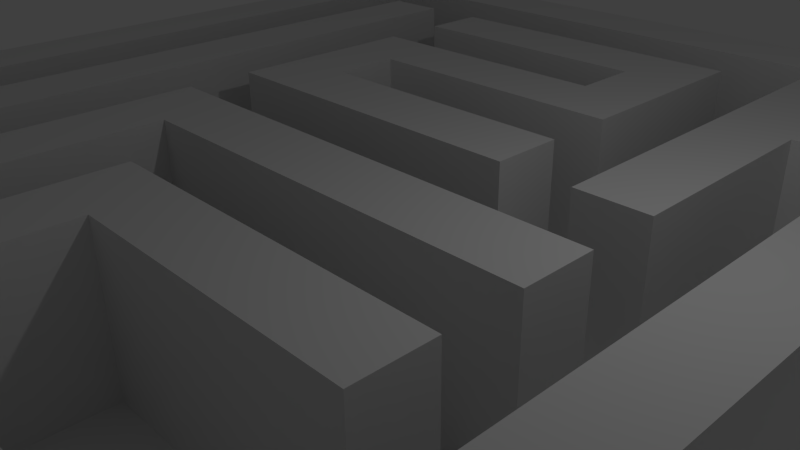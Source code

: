 # Source: maze.blend  (saved by Blender 2.73.0; exported with 4.5.12 LTS)
import bpy
from mathutils import Matrix  # noqa: F401  (used for matrix-valued properties, if any)

bpy.ops.wm.read_factory_settings(use_empty=True)
scene = bpy.context.scene
scene.name = 'Scene'

# ---- collections
col_collection_1 = bpy.data.collections.new('Collection 1'); scene.collection.children.link(col_collection_1)

# ---- materials (node trees are filled in below, after node groups)
mat_walls = bpy.data.materials.new('walls')
mat_walls.alpha_threshold = 0.0
mat_walls.use_transparent_shadow = False
mat_walls.roughness = 0.5
mat_floor = bpy.data.materials.new('floor')
mat_floor.alpha_threshold = 0.0
mat_floor.use_transparent_shadow = False
mat_floor.roughness = 0.5

# ---- material node trees

# ---- world
world_world = bpy.data.worlds.new('World'); scene.world = world_world
world_world.color = (0.05088, 0.05088, 0.05088)
world_world.use_sun_shadow = False
world_world.sun_shadow_jitter_overblur = 0.0
world_world.cycles.sampling_method = 'MANUAL'
world_world.cycles.sample_map_resolution = 256

# ---- cameras
cam_camera = bpy.data.cameras.new('Camera')
cam_camera.clip_end = 100.0
cam_camera.lens = 35.0
cam_camera.sensor_width = 32.0
cam_camera.sensor_height = 18.0
cam_camera.ortho_scale = 7.314
cam_camera.dof.focus_distance = 0.0
cam_camera.dof.aperture_fstop = 128.0

# ---- lights
light_lamp = bpy.data.lights.new('Lamp', 'POINT')
light_lamp.transmission_factor = 0.0
light_lamp.cutoff_distance = 30.0
light_lamp.energy = 100.0
light_lamp.shadow_buffer_clip_start = 1.001
light_lamp.shadow_soft_size = 0.1
light_lamp.shadow_maximum_resolution = 0.006
light_lamp.use_absolute_resolution = True
light_lamp.cycles.use_multiple_importance_sampling = False

# ---- meshes
me_plane = bpy.data.meshes.new('Plane')
me_plane.from_pydata([(-1.0, -1.0, 0.0), (1.0, -1.0, 0.0), (-1.0, 1.0, 0.0), (1.0, 1.0, 0.0), (-1.0, 0.0, 0.0), (0.0, -1.0, 0.0), (1.0, 0.0, 0.0), (0.0, 1.0, 0.0), (0.0, 0.0, 0.0), (-1.0, -0.5, 0.0), (0.5, -1.0, 0.0), (1.0, 0.5, 0.0), (-0.5, 1.0, 0.0), (-1.0, 0.5, 0.0), (-0.5, -1.0, 0.0), (1.0, -0.5, 0.0), (0.5, 1.0, 0.0), (0.0, 0.5, 0.0), (0.0, -0.5, 0.0), (-0.5, 0.0, 0.0), (0.5, 0.0, 0.0), (0.5, -0.5, 0.0), (-0.5, -0.5, 0.0), (-0.5, 0.5, 0.0), (0.5, 0.5, 0.0), (-1.0, -0.75, 0.0), (0.75, -1.0, 0.0), (1.0, 0.75, 0.0), (-0.75, 1.0, 0.0), (-1.0, 0.25, 0.0), (-0.25, -1.0, 0.0), (1.0, -0.25, 0.0), (0.25, 1.0, 0.0), (0.0, 0.75, 0.0), (0.0, -0.25, 0.0), (-0.75, 0.0, 0.0), (0.25, 0.0, 0.0), (-1.0, -0.25, 0.0), (0.25, -1.0, 0.0), (1.0, 0.25, 0.0), (-0.25, 1.0, 0.0), (-1.0, 0.75, 0.0), (-0.75, -1.0, 0.0), (1.0, -0.75, 0.0), (0.75, 1.0, 0.0), (0.0, 0.25, 0.0), (0.0, -0.75, 0.0), (-0.25, 0.0, 0.0), (0.75, 0.0, 0.0), (0.5, -0.25, 0.0), (0.5, -0.75, 0.0), (0.25, -0.5, 0.0), (0.75, -0.5, 0.0), (-0.5, -0.25, 0.0), (-0.5, -0.75, 0.0), (-0.75, -0.5, 0.0), (-0.25, -0.5, 0.0), (-0.5, 0.75, 0.0), (-0.5, 0.25, 0.0), (-0.75, 0.5, 0.0), (-0.25, 0.5, 0.0), (0.5, 0.75, 0.0), (0.5, 0.25, 0.0), (0.25, 0.5, 0.0), (0.75, 0.5, 0.0), (0.75, 0.25, 0.0), (0.25, 0.25, 0.0), (0.25, 0.75, 0.0), (-0.25, 0.25, 0.0), (-0.75, 0.25, 0.0), (-0.75, 0.75, 0.0), (-0.25, -0.75, 0.0), (-0.75, -0.75, 0.0), (-0.75, -0.25, 0.0), (0.75, -0.75, 0.0), (0.25, -0.75, 0.0), (0.25, -0.25, 0.0), (0.75, -0.25, 0.0), (-0.25, -0.25, 0.0), (-0.25, 0.75, 0.0), (0.75, 0.75, 0.0), (-1.0, -0.875, 0.0), (0.875, -1.0, 0.0), (1.0, 0.875, 0.0), (-0.875, 1.0, 0.0), (-1.0, 0.125, 0.0), (-0.125, -1.0, 0.0), (1.0, -0.125, 0.0), (0.125, 1.0, 0.0), (0.0, 0.875, 0.0), (0.0, -0.125, 0.0), (-0.875, 0.0, 0.0), (0.125, 0.0, 0.0), (-1.0, -0.375, 0.0), (0.375, -1.0, 0.0), (1.0, 0.375, 0.0), (-0.375, 1.0, 0.0), (-1.0, 0.625, 0.0), (-0.625, -1.0, 0.0), (1.0, -0.625, 0.0), (0.625, 1.0, 0.0), (0.0, 0.375, 0.0), (0.0, -0.625, 0.0), (-0.375, 0.0, 0.0), (0.625, 0.0, 0.0), (0.5, -0.125, 0.0), (0.5, -0.625, 0.0), (0.125, -0.5, 0.0), (0.625, -0.5, 0.0), (-0.5, -0.125, 0.0), (-0.5, -0.625, 0.0), (-0.875, -0.5, 0.0), (-0.375, -0.5, 0.0), (-0.5, 0.875, 0.0), (-0.5, 0.375, 0.0), (-0.875, 0.5, 0.0), (-0.375, 0.5, 0.0), (0.5, 0.875, 0.0), (0.5, 0.375, 0.0), (0.125, 0.5, 0.0), (0.625, 0.5, 0.0), (-1.0, -0.625, 0.0), (0.625, -1.0, 0.0), (1.0, 0.625, 0.0), (-0.625, 1.0, 0.0), (-1.0, 0.375, 0.0), (-0.375, -1.0, 0.0), (1.0, -0.375, 0.0), (0.375, 1.0, 0.0), (0.0, 0.625, 0.0), (0.0, -0.375, 0.0), (-0.625, 0.0, 0.0), (0.375, 0.0, 0.0), (-1.0, -0.125, 0.0), (0.125, -1.0, 0.0), (1.0, 0.125, 0.0), (-0.125, 1.0, 0.0), (-1.0, 0.875, 0.0), (-0.875, -1.0, 0.0), (1.0, -0.875, 0.0), (0.875, 1.0, 0.0), (0.0, 0.125, 0.0), (0.0, -0.875, 0.0), (-0.125, 0.0, 0.0), (0.875, 0.0, 0.0), (0.5, -0.375, 0.0), (0.5, -0.875, 0.0), (0.375, -0.5, 0.0), (0.875, -0.5, 0.0), (-0.5, -0.375, 0.0), (-0.5, -0.875, 0.0), (-0.625, -0.5, 0.0), (-0.125, -0.5, 0.0), (-0.5, 0.625, 0.0), (-0.5, 0.125, 0.0), (-0.625, 0.5, 0.0), (-0.125, 0.5, 0.0), (0.5, 0.625, 0.0), (0.5, 0.125, 0.0), (0.375, 0.5, 0.0), (0.875, 0.5, 0.0), (0.75, 0.375, 0.0), (0.75, 0.125, 0.0), (0.625, 0.25, 0.0), (0.875, 0.25, 0.0), (0.25, 0.375, 0.0), (0.25, 0.125, 0.0), (0.125, 0.25, 0.0), (0.375, 0.25, 0.0), (0.25, 0.875, 0.0), (0.25, 0.625, 0.0), (0.125, 0.75, 0.0), (0.375, 0.75, 0.0), (-0.25, 0.375, 0.0), (-0.25, 0.125, 0.0), (-0.375, 0.25, 0.0), (-0.125, 0.25, 0.0), (-0.75, 0.375, 0.0), (-0.75, 0.125, 0.0), (-0.875, 0.25, 0.0), (-0.625, 0.25, 0.0), (-0.75, 0.875, 0.0), (-0.75, 0.625, 0.0), (-0.875, 0.75, 0.0), (-0.625, 0.75, 0.0), (-0.25, -0.625, 0.0), (-0.25, -0.875, 0.0), (-0.375, -0.75, 0.0), (-0.125, -0.75, 0.0), (-0.75, -0.625, 0.0), (-0.75, -0.875, 0.0), (-0.875, -0.75, 0.0), (-0.625, -0.75, 0.0), (-0.75, -0.125, 0.0), (-0.75, -0.375, 0.0), (-0.875, -0.25, 0.0), (-0.625, -0.25, 0.0), (0.75, -0.625, 0.0), (0.75, -0.875, 0.0), (0.625, -0.75, 0.0), (0.875, -0.75, 0.0), (0.25, -0.625, 0.0), (0.25, -0.875, 0.0), (0.125, -0.75, 0.0), (0.375, -0.75, 0.0), (0.25, -0.125, 0.0), (0.25, -0.375, 0.0), (0.125, -0.25, 0.0), (0.375, -0.25, 0.0), (0.75, -0.125, 0.0), (0.75, -0.375, 0.0), (0.625, -0.25, 0.0), (0.875, -0.25, 0.0), (-0.25, -0.125, 0.0), (-0.25, -0.375, 0.0), (-0.375, -0.25, 0.0), (-0.125, -0.25, 0.0), (-0.25, 0.875, 0.0), (-0.25, 0.625, 0.0), (-0.375, 0.75, 0.0), (-0.125, 0.75, 0.0), (0.75, 0.875, 0.0), (0.625, 0.75, 0.0), (0.875, 0.75, 0.0), (0.625, 0.625, 0.0), (0.625, 0.875, 0.0), (-0.125, 0.625, 0.0), (-0.375, 0.625, 0.0), (-0.375, 0.875, 0.0), (-0.125, -0.375, 0.0), (-0.375, -0.375, 0.0), (-0.375, -0.125, 0.0), (0.875, -0.375, 0.0), (0.625, -0.375, 0.0), (0.625, -0.125, 0.0), (0.375, -0.375, 0.0), (0.125, -0.375, 0.0), (0.125, -0.125, 0.0), (0.375, -0.875, 0.0), (0.125, -0.875, 0.0), (0.125, -0.625, 0.0), (0.875, -0.875, 0.0), (0.625, -0.875, 0.0), (0.625, -0.625, 0.0), (-0.625, -0.375, 0.0), (-0.875, -0.375, 0.0), (-0.875, -0.125, 0.0), (-0.625, -0.875, 0.0), (-0.875, -0.875, 0.0), (-0.875, -0.625, 0.0), (-0.125, -0.875, 0.0), (-0.375, -0.875, 0.0), (-0.375, -0.625, 0.0), (-0.625, 0.625, 0.0), (-0.875, 0.625, 0.0), (-0.875, 0.875, 0.0), (-0.625, 0.125, 0.0), (-0.875, 0.125, 0.0), (-0.875, 0.375, 0.0), (-0.125, 0.125, 0.0), (-0.375, 0.125, 0.0), (-0.375, 0.375, 0.0), (0.375, 0.625, 0.0), (0.125, 0.625, 0.0), (0.125, 0.875, 0.0), (0.375, 0.125, 0.0), (0.125, 0.125, 0.0), (0.125, 0.375, 0.0), (0.875, 0.125, 0.0), (0.625, 0.125, 0.0), (0.625, 0.375, 0.0), (0.875, 0.375, 0.0), (0.375, 0.375, 0.0), (0.375, 0.875, 0.0), (-0.125, 0.375, 0.0), (-0.625, 0.375, 0.0), (-0.625, 0.875, 0.0), (-0.125, -0.625, 0.0), (-0.625, -0.625, 0.0), (-0.625, -0.125, 0.0), (0.875, -0.625, 0.0), (0.375, -0.625, 0.0), (0.375, -0.125, 0.0), (0.875, -0.125, 0.0), (-0.125, -0.125, 0.0), (-0.125, 0.875, 0.0), (0.875, 0.875, 0.0), (-1.0, -1.0, 0.2926), (1.0, -1.0, 0.2926), (-1.0, 1.0, 0.2926), (1.0, 1.0, 0.2926), (-1.0, 0.0, 0.2926), (0.0, -1.0, 0.2926), (1.0, 0.0, 0.2926), (0.0, 1.0, 0.2926), (0.0, 0.0, 0.2926), (-1.0, -0.5, 0.2926), (0.5, -1.0, 0.2926), (1.0, 0.5, 0.2926), (-0.5, 1.0, 0.2926), (-1.0, 0.5, 0.2926), (-0.5, -1.0, 0.2926), (1.0, -0.5, 0.2926), (0.5, 1.0, 0.2926), (0.0, 0.5, 0.2926), (-0.5, 0.0, 0.2926), (0.5, 0.0, 0.2926), (0.5, -0.5, 0.2926), (-0.5, -0.5, 0.2926), (-0.5, 0.5, 0.2926), (0.5, 0.5, 0.2926), (-1.0, -0.75, 0.2926), (0.75, -1.0, 0.2926), (1.0, 0.75, 0.2926), (-0.75, 1.0, 0.2926), (-1.0, 0.25, 0.2926), (-0.25, -1.0, 0.2926), (1.0, -0.25, 0.2926), (0.25, 1.0, 0.2926), (0.0, 0.75, 0.2926), (0.0, -0.25, 0.2926), (-0.75, 0.0, 0.2926), (0.25, 0.0, 0.2926), (-1.0, -0.25, 0.2926), (0.25, -1.0, 0.2926), (1.0, 0.25, 0.2926), (-0.25, 1.0, 0.2926), (-1.0, 0.75, 0.2926), (-0.75, -1.0, 0.2926), (1.0, -0.75, 0.2926), (0.75, 1.0, 0.2926), (0.0, 0.25, 0.2926), (0.0, -0.75, 0.2926), (-0.25, 0.0, 0.2926), (0.5, -0.25, 0.2926), (0.5, -0.75, 0.2926), (-0.5, -0.25, 0.2926), (-0.5, -0.75, 0.2926), (-0.75, -0.5, 0.2926), (-0.25, -0.5, 0.2926), (-0.5, 0.75, 0.2926), (-0.5, 0.25, 0.2926), (-0.75, 0.5, 0.2926), (-0.25, 0.5, 0.2926), (0.5, 0.25, 0.2926), (0.25, 0.5, 0.2926), (0.75, 0.5, 0.2926), (0.25, 0.25, 0.2926), (0.25, 0.75, 0.2926), (-0.25, 0.25, 0.2926), (-0.75, 0.25, 0.2926), (-0.75, 0.75, 0.2926), (-0.25, -0.75, 0.2926), (-0.75, -0.75, 0.2926), (-0.75, -0.25, 0.2926), (0.75, -0.75, 0.2926), (0.25, -0.75, 0.2926), (0.25, -0.25, 0.2926), (-0.25, -0.25, 0.2926), (-0.25, 0.75, 0.2926), (0.75, 0.75, 0.2926), (-1.0, -0.875, 0.2926), (0.875, -1.0, 0.2926), (1.0, 0.875, 0.2926), (-0.875, 1.0, 0.2926), (-1.0, 0.125, 0.2926), (-0.125, -1.0, 0.2926), (1.0, -0.125, 0.2926), (0.125, 1.0, 0.2926), (0.0, 0.875, 0.2926), (0.0, -0.125, 0.2926), (-0.875, 0.0, 0.2926), (0.125, 0.0, 0.2926), (-1.0, -0.375, 0.2926), (0.375, -1.0, 0.2926), (1.0, 0.375, 0.2926), (-0.375, 1.0, 0.2926), (-1.0, 0.625, 0.2926), (-0.625, -1.0, 0.2926), (1.0, -0.625, 0.2926), (0.625, 1.0, 0.2926), (0.0, 0.375, 0.2926), (0.0, -0.625, 0.2926), (-0.375, 0.0, 0.2926), (0.625, 0.0, 0.2926), (0.5, -0.125, 0.2926), (0.5, -0.625, 0.2926), (0.625, -0.5, 0.2926), (-0.5, -0.125, 0.2926), (-0.5, -0.625, 0.2926), (-0.875, -0.5, 0.2926), (-0.375, -0.5, 0.2926), (-0.5, 0.875, 0.2926), (-0.5, 0.375, 0.2926), (-0.875, 0.5, 0.2926), (-0.375, 0.5, 0.2926), (0.5, 0.875, 0.2926), (0.5, 0.375, 0.2926), (0.125, 0.5, 0.2926), (0.625, 0.5, 0.2926), (-1.0, -0.625, 0.2926), (0.625, -1.0, 0.2926), (1.0, 0.625, 0.2926), (-0.625, 1.0, 0.2926), (-1.0, 0.375, 0.2926), (-0.375, -1.0, 0.2926), (1.0, -0.375, 0.2926), (0.375, 1.0, 0.2926), (0.0, 0.625, 0.2926), (0.0, -0.375, 0.2926), (-0.625, 0.0, 0.2926), (0.375, 0.0, 0.2926), (-1.0, -0.125, 0.2926), (0.125, -1.0, 0.2926), (1.0, 0.125, 0.2926), (-0.125, 1.0, 0.2926), (-1.0, 0.875, 0.2926), (-0.875, -1.0, 0.2926), (1.0, -0.875, 0.2926), (0.875, 1.0, 0.2926), (0.0, 0.125, 0.2926), (0.0, -0.875, 0.2926), (-0.125, 0.0, 0.2926), (0.875, 0.0, 0.2926), (0.5, -0.375, 0.2926), (0.5, -0.875, 0.2926), (0.875, -0.5, 0.2926), (-0.5, -0.375, 0.2926), (-0.5, -0.875, 0.2926), (-0.625, -0.5, 0.2926), (-0.125, -0.5, 0.2926), (-0.5, 0.625, 0.2926), (-0.5, 0.125, 0.2926), (-0.625, 0.5, 0.2926), (-0.125, 0.5, 0.2926), (0.5, 0.625, 0.2926), (0.5, 0.125, 0.2926), (0.375, 0.5, 0.2926), (0.875, 0.5, 0.2926), (0.625, 0.25, 0.2926), (0.875, 0.25, 0.2926), (0.25, 0.375, 0.2926), (0.25, 0.125, 0.2926), (0.125, 0.25, 0.2926), (0.375, 0.25, 0.2926), (0.25, 0.875, 0.2926), (0.25, 0.625, 0.2926), (0.125, 0.75, 0.2926), (0.375, 0.75, 0.2926), (-0.25, 0.375, 0.2926), (-0.25, 0.125, 0.2926), (-0.375, 0.25, 0.2926), (-0.125, 0.25, 0.2926), (-0.75, 0.375, 0.2926), (-0.75, 0.125, 0.2926), (-0.875, 0.25, 0.2926), (-0.625, 0.25, 0.2926), (-0.75, 0.875, 0.2926), (-0.75, 0.625, 0.2926), (-0.875, 0.75, 0.2926), (-0.625, 0.75, 0.2926), (-0.25, -0.625, 0.2926), (-0.25, -0.875, 0.2926), (-0.375, -0.75, 0.2926), (-0.125, -0.75, 0.2926), (-0.75, -0.625, 0.2926), (-0.75, -0.875, 0.2926), (-0.875, -0.75, 0.2926), (-0.625, -0.75, 0.2926), (-0.75, -0.125, 0.2926), (-0.75, -0.375, 0.2926), (-0.875, -0.25, 0.2926), (-0.625, -0.25, 0.2926), (0.75, -0.625, 0.2926), (0.75, -0.875, 0.2926), (0.625, -0.75, 0.2926), (0.875, -0.75, 0.2926), (0.25, -0.625, 0.2926), (0.25, -0.875, 0.2926), (0.125, -0.75, 0.2926), (0.375, -0.75, 0.2926), (0.25, -0.125, 0.2926), (0.25, -0.375, 0.2926), (0.125, -0.25, 0.2926), (0.375, -0.25, 0.2926), (0.625, -0.25, 0.2926), (0.875, -0.25, 0.2926), (-0.25, -0.125, 0.2926), (-0.25, -0.375, 0.2926), (-0.375, -0.25, 0.2926), (-0.125, -0.25, 0.2926), (-0.25, 0.875, 0.2926), (-0.25, 0.625, 0.2926), (-0.375, 0.75, 0.2926), (-0.125, 0.75, 0.2926), (0.75, 0.875, 0.2926), (0.75, 0.625, 0.2926), (0.625, 0.75, 0.2926), (0.875, 0.75, 0.2926), (0.875, 0.625, 0.2926), (0.625, 0.625, 0.2926), (0.625, 0.875, 0.2926), (-0.125, 0.625, 0.2926), (-0.375, 0.625, 0.2926), (-0.375, 0.875, 0.2926), (-0.125, -0.375, 0.2926), (-0.375, -0.375, 0.2926), (-0.375, -0.125, 0.2926), (0.875, -0.375, 0.2926), (0.625, -0.375, 0.2926), (0.625, -0.125, 0.2926), (0.375, -0.375, 0.2926), (0.125, -0.375, 0.2926), (0.125, -0.125, 0.2926), (0.375, -0.875, 0.2926), (0.125, -0.875, 0.2926), (0.125, -0.625, 0.2926), (0.875, -0.875, 0.2926), (0.625, -0.875, 0.2926), (0.625, -0.625, 0.2926), (-0.625, -0.375, 0.2926), (-0.875, -0.375, 0.2926), (-0.875, -0.125, 0.2926), (-0.625, -0.875, 0.2926), (-0.875, -0.875, 0.2926), (-0.875, -0.625, 0.2926), (-0.125, -0.875, 0.2926), (-0.375, -0.875, 0.2926), (-0.375, -0.625, 0.2926), (-0.625, 0.625, 0.2926), (-0.875, 0.625, 0.2926), (-0.875, 0.875, 0.2926), (-0.625, 0.125, 0.2926), (-0.875, 0.125, 0.2926), (-0.875, 0.375, 0.2926), (-0.125, 0.125, 0.2926), (-0.375, 0.125, 0.2926), (-0.375, 0.375, 0.2926), (0.375, 0.625, 0.2926), (0.125, 0.625, 0.2926), (0.125, 0.875, 0.2926), (0.375, 0.125, 0.2926), (0.125, 0.125, 0.2926), (0.125, 0.375, 0.2926), (0.875, 0.125, 0.2926), (0.625, 0.125, 0.2926), (0.625, 0.375, 0.2926), (0.875, 0.375, 0.2926), (0.375, 0.375, 0.2926), (0.375, 0.875, 0.2926), (-0.125, 0.375, 0.2926), (-0.625, 0.375, 0.2926), (-0.625, 0.875, 0.2926), (-0.125, -0.625, 0.2926), (-0.625, -0.625, 0.2926), (-0.625, -0.125, 0.2926), (0.875, -0.625, 0.2926), (0.375, -0.625, 0.2926), (0.375, -0.125, 0.2926), (0.875, -0.125, 0.2926), (-0.125, -0.125, 0.2926), (-0.125, 0.875, 0.2926), (0.875, 0.875, 0.2926)], [], [(179, 258, 534, 455), (212, 232, 508, 486), (143, 47, 333, 422), (264, 169, 445, 540), (282, 105, 20, 132), (281, 106, 21, 147), (238, 202, 478, 514), (279, 109, 19, 131), (278, 110, 22, 151), (277, 102, 18, 152), (17, 156, 434, 304), (275, 114, 23, 155), (271, 164, 440, 547), (245, 195, 471, 521), (272, 118, 24, 159), (182, 59, 342, 458), (270, 161, 64, 120), (269, 162, 65, 163), (102, 277, 553, 382), (267, 165, 63, 119), (266, 166, 66, 167), (265, 158, 62, 168), (221, 44, 330, 495), (263, 170, 67, 171), (262, 157, 61, 172), (251, 150, 428, 527), (47, 103, 383, 333), (116, 23, 309, 395), (258, 177, 59, 115), (257, 178, 69, 179), (256, 154, 58, 180), (258, 115, 394, 534), (254, 182, 70, 183), (253, 153, 57, 184), (252, 185, 56, 112), (251, 186, 71, 187), (250, 142, 46, 188), (249, 189, 55, 111), (248, 190, 72, 191), (247, 150, 54, 192), (246, 193, 35, 91), (245, 194, 73, 195), (244, 149, 53, 196), (243, 197, 52, 108), (242, 198, 74, 199), (231, 213, 487, 507), (240, 201, 51, 107), (239, 202, 75, 203), (238, 146, 50, 204), (129, 17, 304, 408), (89, 264, 540, 369), (235, 145, 49, 208), (234, 209, 48, 104), (233, 210, 77, 211), (160, 271, 547, 438), (73, 194, 470, 354), (230, 214, 78, 215), (76, 207, 483, 357), (220, 79, 359, 494), (16, 128, 407, 303), (167, 45, 331, 443), (35, 193, 469, 321), (219, 57, 340, 493), (88, 7, 294, 368), (23, 114, 393, 309), (215, 231, 507, 489), (15, 127, 406, 302), (157, 224, 222, 61), (24, 120, 224, 157), (237, 205, 481, 513), (66, 166, 442, 347), (61, 222, 225, 117), (222, 80, 221, 225), (270, 118, 397, 546), (60, 156, 226, 218), (156, 17, 129, 226), (151, 244, 520, 429), (23, 116, 227, 153), (116, 60, 218, 227), (277, 152, 430, 553), (57, 219, 228, 113), (219, 79, 217, 228), (87, 6, 293, 367), (142, 250, 526, 421), (152, 18, 130, 229), (44, 100, 380, 330), (91, 257, 533, 371), (112, 56, 214, 230), (14, 126, 405, 301), (139, 43, 329, 418), (215, 78, 213, 231), (210, 232, 212, 77), (52, 148, 232, 210), (63, 165, 441, 345), (90, 237, 513, 370), (163, 270, 546, 439), (108, 52, 210, 233), (178, 35, 321, 454), (25, 191, 467, 311), (211, 77, 209, 234), (244, 196, 472, 520), (51, 147, 235, 206), (147, 21, 145, 235), (276, 113, 392, 552), (18, 107, 236, 130), (107, 51, 206, 236), (204, 50, 335, 480), (34, 207, 237, 90), (207, 76, 205, 237), (202, 238, 204, 75), (86, 5, 292, 366), (250, 186, 462, 526), (142, 239, 203, 46), (283, 212, 486, 559), (43, 99, 379, 329), (102, 240, 107, 18), (224, 120, 399, 500), (257, 179, 455, 533), (198, 241, 200, 74), (13, 125, 404, 300), (138, 42, 328, 417), (146, 242, 199, 50), (177, 69, 350, 453), (72, 190, 466, 353), (197, 243, 519, 473), (181, 276, 552, 457), (216, 78, 358, 490), (85, 4, 291, 365), (203, 75, 356, 479), (151, 22, 149, 244), (144, 283, 559, 423), (42, 98, 378, 328), (111, 55, 194, 245), (222, 224, 500, 497), (12, 124, 403, 299), (195, 73, 193, 246), (137, 41, 327, 416), (119, 263, 539, 398), (55, 189, 465, 338), (81, 248, 191, 25), (45, 176, 452, 331), (84, 2, 289, 364), (41, 97, 377, 327), (22, 110, 389, 308), (191, 72, 189, 249), (186, 250, 188, 71), (136, 40, 326, 415), (112, 230, 506, 391), (150, 251, 187, 54), (11, 123, 402, 298), (263, 171, 447, 539), (236, 206, 482, 512), (149, 22, 308, 427), (71, 188, 464, 352), (68, 175, 451, 349), (78, 214, 488, 358), (155, 23, 153, 253), (83, 3, 290, 363), (205, 282, 558, 481), (115, 59, 182, 254), (19, 109, 388, 305), (40, 96, 376, 326), (183, 70, 181, 255), (131, 256, 532, 410), (135, 39, 325, 414), (131, 19, 154, 256), (230, 215, 489, 506), (10, 122, 401, 297), (91, 35, 178, 257), (157, 262, 538, 435), (130, 236, 512, 409), (179, 69, 177, 258), (104, 269, 545, 384), (47, 143, 259, 174), (143, 8, 141, 259), (54, 187, 463, 337), (19, 103, 260, 154), (103, 47, 174, 260), (243, 108, 387, 519), (82, 1, 288, 362), (175, 68, 173, 261), (39, 95, 375, 325), (256, 180, 456, 532), (134, 38, 324, 413), (229, 130, 409, 505), (9, 121, 400, 296), (119, 63, 170, 263), (64, 160, 438, 346), (33, 171, 264, 89), (171, 67, 169, 264), (269, 163, 439, 545), (36, 132, 265, 166), (132, 20, 158, 265), (198, 242, 518, 474), (8, 92, 266, 141), (92, 36, 166, 266), (81, 0, 287, 361), (45, 167, 267, 101), (167, 66, 165, 267), (162, 268, 164, 65), (48, 144, 268, 162), (191, 249, 525, 467), (199, 74, 355, 475), (282, 132, 411, 558), (104, 48, 162, 269), (118, 270, 120, 24), (38, 94, 374, 324), (163, 65, 161, 270), (161, 271, 160, 64), (65, 164, 271, 161), (255, 181, 457, 531), (120, 64, 346, 399), (133, 37, 323, 412), (168, 62, 118, 272), (242, 146, 425, 518), (56, 185, 461, 339), (172, 61, 117, 273), (180, 275, 551, 456), (68, 176, 274, 173), (176, 45, 101, 274), (249, 111, 390, 525), (106, 281, 557, 386), (180, 58, 114, 275), (37, 93, 373, 323), (70, 184, 276, 181), (184, 57, 113, 276), (21, 106, 386, 307), (152, 229, 505, 430), (132, 36, 322, 411), (262, 172, 448, 538), (145, 21, 307, 424), (192, 54, 110, 278), (62, 158, 436, 344), (184, 70, 351, 460), (196, 53, 109, 279), (197, 280, 148, 52), (74, 200, 280, 197), (275, 155, 433, 551), (201, 281, 147, 51), (190, 248, 524, 466), (74, 197, 473, 355), (281, 201, 477, 557), (76, 208, 282, 205), (208, 49, 105, 282), (209, 283, 144, 48), (77, 212, 283, 209), (80, 222, 497, 360), (36, 92, 372, 322), (78, 216, 284, 213), (216, 34, 90, 284), (20, 105, 385, 306), (79, 220, 285, 217), (220, 33, 89, 285), (221, 286, 140, 44), (80, 223, 286, 221), (183, 255, 531, 459), (562, 363, 290, 419), (561, 369, 294, 415), (560, 370, 295, 422), (559, 367, 293, 423), (556, 379, 302, 426), (552, 392, 299, 403), (550, 381, 304, 434), (549, 396, 303, 407), (547, 375, 298, 438), (544, 414, 325, 440), (540, 445, 318, 368), (537, 449, 343, 395), (536, 450, 349, 451), (535, 420, 331, 452), (531, 457, 314, 364), (517, 418, 329, 476), (513, 481, 322, 372), (512, 482, 357, 483), (508, 406, 317, 486), (507, 487, 333, 383), (505, 409, 320, 490), (504, 491, 326, 376), (503, 492, 359, 493), (502, 408, 319, 494), (501, 495, 330, 380), (500, 496, 360, 497), (499, 402, 313, 498), (496, 499, 498, 360), (346, 438, 499, 496), (438, 298, 402, 499), (399, 346, 496, 500), (396, 501, 380, 303), (492, 502, 494, 359), (431, 503, 493, 340), (392, 504, 376, 299), (488, 505, 490, 358), (339, 430, 505, 488), (427, 506, 489, 336), (308, 391, 506, 427), (388, 507, 383, 305), (336, 489, 507, 388), (426, 302, 406, 508), (424, 509, 485, 334), (307, 387, 509, 424), (385, 510, 384, 306), (334, 485, 510, 385), (482, 511, 484, 357), (409, 512, 483, 320), (370, 513, 372, 295), (324, 374, 514, 478), (374, 297, 425, 514), (292, 413, 515, 421), (413, 324, 478, 515), (332, 479, 516, 382), (479, 356, 477, 516), (312, 362, 517, 474), (362, 288, 418, 517), (297, 401, 518, 425), (401, 312, 474, 518), (386, 519, 387, 307), (335, 475, 519, 386), (475, 355, 473, 519), (470, 520, 472, 354), (338, 429, 520, 470), (373, 521, 471, 323), (296, 390, 521, 373), (412, 522, 371, 291), (323, 471, 522, 412), (466, 523, 468, 353), (328, 378, 523, 466), (378, 301, 428, 523), (287, 417, 524, 361), (417, 328, 466, 524), (400, 525, 390, 296), (311, 467, 525, 400), (316, 366, 526, 462), (366, 292, 421, 526), (301, 405, 527, 428), (405, 316, 462, 527), (389, 528, 391, 308), (337, 463, 528, 389), (463, 352, 461, 528), (458, 529, 460, 351), (342, 433, 529, 458), (377, 530, 459, 327), (300, 394, 530, 377), (416, 531, 364, 289), (327, 459, 531, 416), (454, 532, 456, 350), (321, 410, 532, 454), (365, 533, 455, 315), (291, 371, 533, 365), (404, 534, 394, 300), (315, 455, 534, 404), (450, 535, 452, 349), (432, 536, 451, 341), (393, 537, 395, 309), (341, 451, 537, 393), (446, 538, 448, 348), (345, 437, 538, 446), (437, 310, 435, 538), (408, 539, 447, 319), (304, 398, 539, 408), (369, 540, 368, 294), (442, 541, 444, 347), (420, 542, 443, 331), (381, 543, 398, 304), (423, 293, 414, 544), (436, 545, 439, 344), (306, 384, 545, 436), (344, 439, 546, 397), (440, 325, 375, 547), (441, 548, 437, 345), (347, 444, 548, 441), (445, 549, 407, 318), (348, 448, 549, 445), (449, 550, 434, 343), (453, 551, 433, 342), (350, 456, 551, 453), (457, 552, 403, 314), (461, 553, 430, 339), (352, 464, 553, 461), (464, 332, 382, 553), (465, 554, 429, 338), (353, 468, 554, 465), (469, 555, 410, 321), (354, 472, 555, 469), (476, 329, 379, 556), (356, 480, 557, 477), (480, 335, 386, 557), (481, 558, 411, 322), (486, 317, 367, 559), (487, 560, 422, 333), (491, 561, 415, 326), (498, 313, 363, 562), (117, 225, 501, 396), (213, 284, 560, 487), (186, 251, 527, 462), (278, 151, 429, 554), (111, 245, 521, 390), (67, 170, 446, 348), (24, 157, 435, 310), (146, 238, 514, 425), (265, 168, 444, 541), (232, 148, 426, 508), (105, 49, 334, 385), (225, 221, 495, 501), (284, 90, 370, 560), (252, 112, 391, 528), (92, 8, 295, 372), (192, 278, 554, 468), (171, 33, 319, 447), (158, 20, 306, 436), (49, 145, 424, 334), (223, 80, 360, 498), (93, 9, 296, 373), (272, 159, 437, 548), (159, 24, 310, 437), (166, 265, 541, 442), (4, 133, 412, 291), (94, 10, 297, 374), (50, 199, 475, 335), (246, 91, 371, 522), (168, 272, 548, 444), (239, 142, 421, 515), (5, 134, 413, 292), (233, 211, 485, 509), (218, 226, 502, 492), (121, 25, 311, 400), (217, 285, 561, 491), (185, 252, 528, 461), (26, 82, 362, 312), (95, 11, 298, 375), (279, 131, 410, 555), (187, 71, 352, 463), (195, 246, 522, 471), (202, 239, 515, 478), (266, 167, 443, 542), (6, 135, 414, 293), (108, 233, 509, 387), (174, 259, 535, 450), (109, 53, 336, 388), (226, 129, 408, 502), (122, 26, 312, 401), (285, 89, 369, 561), (253, 184, 460, 529), (214, 56, 339, 488), (96, 12, 299, 376), (27, 83, 363, 313), (196, 279, 555, 472), (188, 46, 332, 464), (7, 136, 415, 294), (53, 149, 427, 336), (259, 141, 420, 535), (123, 27, 313, 402), (110, 54, 337, 389), (140, 286, 562, 419), (155, 253, 529, 433), (97, 13, 300, 377), (28, 84, 364, 314), (189, 72, 353, 465), (176, 68, 349, 452), (141, 266, 542, 420), (2, 137, 416, 289), (124, 28, 314, 403), (286, 223, 498, 562), (34, 216, 490, 320), (98, 14, 301, 378), (29, 85, 365, 315), (247, 192, 468, 523), (46, 203, 479, 332), (172, 273, 549, 448), (240, 102, 382, 516), (59, 177, 453, 342), (234, 104, 384, 510), (0, 138, 417, 287), (153, 227, 503, 431), (125, 29, 315, 404), (99, 15, 302, 379), (30, 86, 366, 316), (148, 280, 556, 426), (75, 204, 480, 356), (201, 240, 516, 477), (69, 178, 454, 350), (165, 66, 347, 441), (267, 119, 398, 543), (211, 234, 510, 485), (1, 139, 418, 288), (154, 260, 536, 432), (126, 30, 316, 405), (227, 218, 492, 503), (254, 183, 459, 530), (100, 16, 303, 380), (31, 87, 367, 317), (280, 200, 476, 556), (273, 117, 396, 549), (200, 241, 517, 476), (57, 153, 431, 340), (3, 140, 419, 290), (260, 174, 450, 536), (127, 31, 317, 406), (114, 58, 341, 393), (115, 254, 530, 394), (32, 88, 368, 318), (79, 219, 493, 359), (150, 247, 523, 428), (193, 73, 354, 469), (101, 267, 543, 381), (58, 154, 432, 341), (128, 32, 318, 407), (33, 220, 494, 319), (207, 34, 320, 483), (194, 55, 338, 470), (241, 198, 474, 517), (235, 208, 484, 511), (175, 261, 537, 451), (60, 116, 395, 343), (113, 228, 504, 392), (103, 19, 305, 383), (208, 76, 357, 484), (173, 274, 550, 449), (70, 182, 458, 351), (169, 67, 348, 445), (164, 268, 544, 440), (156, 60, 343, 434), (8, 143, 422, 295), (228, 217, 491, 504), (248, 81, 361, 524), (274, 101, 381, 550), (170, 63, 345, 446), (268, 144, 423, 544), (206, 235, 511, 482), (261, 173, 449, 537), (118, 62, 344, 397)])
me_plane.polygons.foreach_set('material_index', [0, 0, 0, 0, 1, 1, 0, 1, 1, 1, 0, 1, 0, 0, 1, 0, 1, 1, 0, 1, 1, 1, 0, 1, 1, 0, 0, 0, 1, 1, 1, 0, 1, 1, 0, 1, 1, 1, 1, 1, 1, 1, 1, 1, 1, 0, 1, 1, 1, 0, 0, 1, 1, 1, 0, 0, 1, 0, 0, 0, 0, 0, 0, 0, 0, 0, 0, 1, 1, 0, 0, 1, 1, 0, 1, 1, 0, 1, 1, 0, 1, 1, 0, 0, 1, 0, 0, 1, 0, 0, 1, 1, 1, 0, 0, 0, 1, 0, 0, 1, 0, 1, 1, 0, 1, 1, 0, 1, 1, 1, 0, 0, 1, 0, 0, 1, 0, 0, 1, 0, 0, 1, 0, 0, 0, 0, 0, 0, 0, 1, 0, 0, 1, 0, 0, 1, 0, 0, 0, 1, 0, 0, 0, 0, 1, 1, 0, 0, 1, 0, 0, 0, 0, 0, 0, 0, 1, 0, 0, 1, 0, 0, 1, 0, 0, 1, 0, 0, 1, 0, 0, 1, 0, 1, 1, 0, 1, 1, 0, 0, 1, 0, 0, 0, 0, 0, 1, 0, 1, 1, 0, 1, 1, 0, 1, 1, 0, 1, 1, 1, 1, 0, 0, 0, 1, 1, 0, 1, 1, 1, 0, 0, 0, 1, 0, 0, 1, 0, 1, 1, 0, 0, 1, 0, 1, 1, 0, 0, 0, 0, 0, 1, 0, 0, 1, 1, 1, 0, 1, 0, 0, 0, 1, 1, 1, 1, 0, 0, 1, 1, 0, 1, 1, 1, 1, 0, 0, 0, 0, 0, 0, 0, 0, 0, 0, 0, 0, 0, 0, 0, 0, 0, 0, 0, 0, 0, 0, 0, 0, 0, 0, 0, 0, 0, 0, 0, 0, 0, 0, 0, 0, 0, 0, 0, 0, 0, 0, 0, 0, 0, 0, 0, 0, 0, 0, 0, 0, 0, 0, 0, 0, 0, 0, 0, 0, 0, 0, 0, 0, 0, 0, 0, 0, 0, 0, 0, 0, 0, 0, 0, 0, 0, 0, 0, 0, 0, 0, 0, 0, 0, 0, 0, 0, 0, 0, 0, 0, 0, 0, 0, 0, 0, 0, 0, 0, 0, 0, 0, 0, 0, 0, 0, 0, 0, 0, 0, 0, 0, 0, 0, 0, 0, 0, 0, 0, 0, 0, 0, 0, 0, 0, 0, 0, 0, 0, 0, 0, 0, 0, 0, 0, 0, 0, 0, 0, 0, 0, 0, 0, 0, 0, 0, 0, 0, 0, 0, 0, 0, 0, 0, 0, 0, 0, 0, 0, 0, 0, 0, 0, 0, 0, 0, 0, 0, 0, 0, 0, 0, 0, 0, 0, 0, 0, 0, 0, 0, 0, 0, 0, 0, 0, 0, 0, 0, 0, 0, 0, 0, 0, 0, 0, 0, 0, 0, 0, 0, 0, 0, 0, 0, 0, 0, 0, 0, 0, 0, 0, 0, 0, 0, 0, 0, 0, 0, 0, 0, 0, 0, 0, 0, 0, 0, 0, 0, 0, 0, 0, 0, 0, 0, 0, 0, 0, 0, 0, 0, 0, 0, 0, 0, 0, 0, 0, 0, 0, 0, 0, 0, 0, 0, 0, 0, 0, 0, 0, 0, 0, 0, 0, 0, 0, 0, 0, 0, 0, 0, 0, 0, 0, 0])
_uv = me_plane.uv_layers.new(name='UVMap')
_uv.uv.foreach_set('vector', [0.7957, 0.7416, 0.8582, 0.7416, 0.8582, 0.8879, 0.7957, 0.8879, 0.5457, 0.7416, 0.4832, 0.7416, 0.4832, 0.8879, 0.5457, 0.8879, 0.2867, 0.7416, 0.2242, 0.7416, 0.2242, 0.8879, 0.2867, 0.8879, 0.4117, 0.7416, 0.4742, 0.7416, 0.4742, 0.8879, 0.4117, 0.8879, 0.0, 0.0, 0.0, 0.0, 0.0, 0.0, 0.0, 0.0, 0.0, 0.0, 0.0, 0.0, 0.0, 0.0, 0.0, 0.0, 0.5367, 0.7416, 0.4742, 0.7416, 0.4742, 0.8879, 0.5367, 0.8879, 0.0, 0.0, 0.0, 0.0, 0.0, 0.0, 0.0, 0.0, 0.0, 0.0, 0.0, 0.0, 0.0, 0.0, 0.0, 0.0, 0.0, 0.0, 0.0, 0.0, 0.0, 0.0, 0.0, 0.0, 0.3492, 0.7416, 0.2867, 0.7416, 0.2867, 0.8879, 0.3492, 0.8879, 0.0, 0.0, 0.0, 0.0, 0.0, 0.0, 0.0, 0.0, 0.8582, 0.7416, 0.7957, 0.7416, 0.7957, 0.8879, 0.8582, 0.8879, 0.4832, 0.7416, 0.5457, 0.7416, 0.5457, 0.8879, 0.4832, 0.8879, 0.0, 0.0, 0.0, 0.0, 0.0, 0.0, 0.0, 0.0, 0.9832, 0.7416, 0.9207, 0.7416, 0.9207, 0.8879, 0.9832, 0.8879, 0.0, 0.0, 0.0, 0.0, 0.0, 0.0, 0.0, 0.0, 0.0, 0.0, 0.0, 0.0, 0.0, 0.0, 0.0, 0.0, 0.3492, 0.7416, 0.2867, 0.7416, 0.2867, 0.8879, 0.3492, 0.8879, 0.0, 0.0, 0.0, 0.0, 0.0, 0.0, 0.0, 0.0, 0.0, 0.0, 0.0, 0.0, 0.0, 0.0, 0.0, 0.0, 0.0, 0.0, 0.0, 0.0, 0.0, 0.0, 0.0, 0.0, 0.1082, 0.7416, 0.1707, 0.7416, 0.1707, 0.8879, 0.1082, 0.8879, 0.0, 0.0, 0.0, 0.0, 0.0, 0.0, 0.0, 0.0, 0.0, 0.0, 0.0, 0.0, 0.0, 0.0, 0.0, 0.0, 0.1617, 0.7416, 0.09921, 0.7416, 0.09921, 0.8879, 0.1617, 0.8879, 0.2242, 0.7416, 0.1617, 0.7416, 0.1617, 0.8879, 0.2242, 0.8879, 0.1617, 0.7416, 0.09921, 0.7416, 0.09921, 0.8879, 0.1617, 0.8879, 0.0, 0.0, 0.0, 0.0, 0.0, 0.0, 0.0, 0.0, 0.0, 0.0, 0.0, 0.0, 0.0, 0.0, 0.0, 0.0, 0.0, 0.0, 0.0, 0.0, 0.0, 0.0, 0.0, 0.0, 0.8582, 0.7416, 0.9207, 0.7416, 0.9207, 0.8879, 0.8582, 0.8879, 0.0, 0.0, 0.0, 0.0, 0.0, 0.0, 0.0, 0.0, 0.0, 0.0, 0.0, 0.0, 0.0, 0.0, 0.0, 0.0, 0.0, 0.0, 0.0, 0.0, 0.0, 0.0, 0.0, 0.0, 0.0, 0.0, 0.0, 0.0, 0.0, 0.0, 0.0, 0.0, 0.0, 0.0, 0.0, 0.0, 0.0, 0.0, 0.0, 0.0, 0.0, 0.0, 0.0, 0.0, 0.0, 0.0, 0.0, 0.0, 0.0, 0.0, 0.0, 0.0, 0.0, 0.0, 0.0, 0.0, 0.0, 0.0, 0.0, 0.0, 0.0, 0.0, 0.0, 0.0, 0.0, 0.0, 0.0, 0.0, 0.0, 0.0, 0.0, 0.0, 0.0, 0.0, 0.0, 0.0, 0.0, 0.0, 0.0, 0.0, 0.0, 0.0, 0.0, 0.0, 0.0, 0.0, 0.0, 0.0, 0.0, 0.0, 0.0, 0.0, 0.0, 0.0, 0.0, 0.0, 0.0, 0.0, 0.0, 0.0, 0.0, 0.0, 0.0, 0.0, 0.1617, 0.7416, 0.2242, 0.7416, 0.2242, 0.8879, 0.1617, 0.8879, 0.0, 0.0, 0.0, 0.0, 0.0, 0.0, 0.0, 0.0, 0.0, 0.0, 0.0, 0.0, 0.0, 0.0, 0.0, 0.0, 0.0, 0.0, 0.0, 0.0, 0.0, 0.0, 0.0, 0.0, 0.9832, 0.7416, 0.9207, 0.7416, 0.9207, 0.8879, 0.9832, 0.8879, 0.3492, 0.7416, 0.4117, 0.7416, 0.4117, 0.8879, 0.3492, 0.8879, 0.0, 0.0, 0.0, 0.0, 0.0, 0.0, 0.0, 0.0, 0.0, 0.0, 0.0, 0.0, 0.0, 0.0, 0.0, 0.0, 0.0, 0.0, 0.0, 0.0, 0.0, 0.0, 0.0, 0.0, 0.9207, 0.7416, 0.8582, 0.7416, 0.8582, 0.8879, 0.9207, 0.8879, 0.5457, 0.7416, 0.4832, 0.7416, 0.4832, 0.8879, 0.5457, 0.8879, 0.0, 0.0, 0.0, 0.0, 0.0, 0.0, 0.0, 0.0, 0.4742, 0.7416, 0.4117, 0.7416, 0.4117, 0.8879, 0.4742, 0.8879, 0.2867, 0.7416, 0.2242, 0.7416, 0.2242, 0.8879, 0.2867, 0.8879, 0.5992, 0.7416, 0.5367, 0.7416, 0.5367, 0.8879, 0.5992, 0.8879, 0.4117, 0.7416, 0.3492, 0.7416, 0.3492, 0.8879, 0.4117, 0.8879, 0.6707, 0.7416, 0.6082, 0.7416, 0.6082, 0.8879, 0.6707, 0.8879, 0.1617, 0.7416, 0.09921, 0.7416, 0.09921, 0.8879, 0.1617, 0.8879, 0.4117, 0.7416, 0.3492, 0.7416, 0.3492, 0.8879, 0.4117, 0.8879, 0.9207, 0.7416, 0.8582, 0.7416, 0.8582, 0.8879, 0.9207, 0.8879, 0.5457, 0.7416, 0.6082, 0.7416, 0.6082, 0.8879, 0.5457, 0.8879, 0.4207, 0.7416, 0.4832, 0.7416, 0.4832, 0.8879, 0.4207, 0.8879, 0.0, 0.0, 0.0, 0.0, 0.0, 0.0, 0.0, 0.0, 0.0, 0.0, 0.0, 0.0, 0.0, 0.0, 0.0, 0.0, 0.4117, 0.7416, 0.4742, 0.7416, 0.4742, 0.8879, 0.4117, 0.8879, 0.7957, 0.7416, 0.7332, 0.7416, 0.7332, 0.8879, 0.7957, 0.8879, 0.0, 0.0, 0.0, 0.0, 0.0, 0.0, 0.0, 0.0, 0.0, 0.0, 0.0, 0.0, 0.0, 0.0, 0.0, 0.0, 0.6617, 0.7416, 0.5992, 0.7416, 0.5992, 0.8879, 0.6617, 0.8879, 0.0, 0.0, 0.0, 0.0, 0.0, 0.0, 0.0, 0.0, 0.0, 0.0, 0.0, 0.0, 0.0, 0.0, 0.0, 0.0, 0.4207, 0.7416, 0.4832, 0.7416, 0.4832, 0.8879, 0.4207, 0.8879, 0.0, 0.0, 0.0, 0.0, 0.0, 0.0, 0.0, 0.0, 0.0, 0.0, 0.0, 0.0, 0.0, 0.0, 0.0, 0.0, 0.3582, 0.7416, 0.4207, 0.7416, 0.4207, 0.8879, 0.3582, 0.8879, 0.0, 0.0, 0.0, 0.0, 0.0, 0.0, 0.0, 0.0, 0.0, 0.0, 0.0, 0.0, 0.0, 0.0, 0.0, 0.0, 0.6082, 0.7416, 0.6707, 0.7416, 0.6707, 0.8879, 0.6082, 0.8879, 0.3492, 0.7416, 0.2867, 0.7416, 0.2867, 0.8879, 0.3492, 0.8879, 0.0, 0.0, 0.0, 0.0, 0.0, 0.0, 0.0, 0.0, 0.7242, 0.7416, 0.6617, 0.7416, 0.6617, 0.8879, 0.7242, 0.8879, 0.6707, 0.7416, 0.7332, 0.7416, 0.7332, 0.8879, 0.6707, 0.8879, 0.0, 0.0, 0.0, 0.0, 0.0, 0.0, 0.0, 0.0, 0.09921, 0.7416, 0.1617, 0.7416, 0.1617, 0.8879, 0.09921, 0.8879, 0.2332, 0.7416, 0.2957, 0.7416, 0.2957, 0.8879, 0.2332, 0.8879, 0.0, 0.0, 0.0, 0.0, 0.0, 0.0, 0.0, 0.0, 0.0, 0.0, 0.0, 0.0, 0.0, 0.0, 0.0, 0.0, 0.0, 0.0, 0.0, 0.0, 0.0, 0.0, 0.0, 0.0, 0.9207, 0.7416, 0.8582, 0.7416, 0.8582, 0.8879, 0.9207, 0.8879, 0.3492, 0.7416, 0.4117, 0.7416, 0.4117, 0.8879, 0.3492, 0.8879, 0.7957, 0.7416, 0.8582, 0.7416, 0.8582, 0.8879, 0.7957, 0.8879, 0.0, 0.0, 0.0, 0.0, 0.0, 0.0, 0.0, 0.0, 0.7332, 0.7416, 0.6707, 0.7416, 0.6707, 0.8879, 0.7332, 0.8879, 0.8492, 0.7416, 0.9117, 0.7416, 0.9117, 0.8879, 0.8492, 0.8879, 0.0, 0.0, 0.0, 0.0, 0.0, 0.0, 0.0, 0.0, 0.4832, 0.7416, 0.5457, 0.7416, 0.5457, 0.8879, 0.4832, 0.8879, 0.0, 0.0, 0.0, 0.0, 0.0, 0.0, 0.0, 0.0, 0.0, 0.0, 0.0, 0.0, 0.0, 0.0, 0.0, 0.0, 0.03671, 0.7416, 0.09921, 0.7416, 0.09921, 0.8879, 0.03671, 0.8879, 0.0, 0.0, 0.0, 0.0, 0.0, 0.0, 0.0, 0.0, 0.0, 0.0, 0.0, 0.0, 0.0, 0.0, 0.0, 0.0, 0.5367, 0.7416, 0.5992, 0.7416, 0.5992, 0.8879, 0.5367, 0.8879, 0.0, 0.0, 0.0, 0.0, 0.0, 0.0, 0.0, 0.0, 0.0, 0.0, 0.0, 0.0, 0.0, 0.0, 0.0, 0.0, 0.0, 0.0, 0.0, 0.0, 0.0, 0.0, 0.0, 0.0, 0.2867, 0.7416, 0.3492, 0.7416, 0.3492, 0.8879, 0.2867, 0.8879, 0.2867, 0.7416, 0.2242, 0.7416, 0.2242, 0.8879, 0.2867, 0.8879, 0.0, 0.0, 0.0, 0.0, 0.0, 0.0, 0.0, 0.0, 0.6082, 0.7416, 0.5457, 0.7416, 0.5457, 0.8879, 0.6082, 0.8879, 0.2957, 0.7416, 0.3582, 0.7416, 0.3582, 0.8879, 0.2957, 0.8879, 0.0, 0.0, 0.0, 0.0, 0.0, 0.0, 0.0, 0.0, 0.9832, 0.7416, 0.9207, 0.7416, 0.9207, 0.8879, 0.9832, 0.8879, 0.7332, 0.7416, 0.7957, 0.7416, 0.7957, 0.8879, 0.7332, 0.8879, 0.0, 0.0, 0.0, 0.0, 0.0, 0.0, 0.0, 0.0, 0.9207, 0.7416, 0.8582, 0.7416, 0.8582, 0.8879, 0.9207, 0.8879, 0.9117, 0.7416, 0.9742, 0.7416, 0.9742, 0.8879, 0.9117, 0.8879, 0.0, 0.0, 0.0, 0.0, 0.0, 0.0, 0.0, 0.0, 0.8582, 0.7416, 0.7957, 0.7416, 0.7957, 0.8879, 0.8582, 0.8879, 0.2957, 0.7416, 0.2332, 0.7416, 0.2332, 0.8879, 0.2957, 0.8879, 0.7242, 0.7416, 0.6617, 0.7416, 0.6617, 0.8879, 0.7242, 0.8879, 0.9742, 0.7416, 1.037, 0.7416, 1.037, 0.8879, 0.9742, 0.8879, 0.2867, 0.7416, 0.2242, 0.7416, 0.2242, 0.8879, 0.2867, 0.8879, 0.7332, 0.7416, 0.6707, 0.7416, 0.6707, 0.8879, 0.7332, 0.8879, 0.4117, 0.7416, 0.4742, 0.7416, 0.4742, 0.8879, 0.4117, 0.8879, 0.0, 0.0, 0.0, 0.0, 0.0, 0.0, 0.0, 0.0, 0.6707, 0.7416, 0.6082, 0.7416, 0.6082, 0.8879, 0.6707, 0.8879, 0.9742, 0.7416, 1.037, 0.7416, 1.037, 0.8879, 0.9742, 0.8879, 0.0, 0.0, 0.0, 0.0, 0.0, 0.0, 0.0, 0.0, 0.04567, 0.7416, -0.01683, 0.7416, -0.01683, 0.8879, 0.04567, 0.8879, 0.09921, 0.7416, 0.03671, 0.7416, 0.03671, 0.8879, 0.09921, 0.8879, 0.0, 0.0, 0.0, 0.0, 0.0, 0.0, 0.0, 0.0, 0.1082, 0.7416, 0.04567, 0.7416, 0.04567, 0.8879, 0.1082, 0.8879, 0.9207, 0.7416, 0.9832, 0.7416, 0.9832, 0.8879, 0.9207, 0.8879, 0.4207, 0.7416, 0.3582, 0.7416, 0.3582, 0.8879, 0.4207, 0.8879, 0.0, 0.0, 0.0, 0.0, 0.0, 0.0, 0.0, 0.0, 0.3492, 0.7416, 0.2867, 0.7416, 0.2867, 0.8879, 0.3492, 0.8879, 0.9117, 0.7416, 0.8492, 0.7416, 0.8492, 0.8879, 0.9117, 0.8879, 0.04567, 0.7416, -0.01683, 0.7416, -0.01683, 0.8879, 0.04567, 0.8879, 0.4207, 0.7416, 0.3582, 0.7416, 0.3582, 0.8879, 0.4207, 0.8879, 0.0, 0.0, 0.0, 0.0, 0.0, 0.0, 0.0, 0.0, 0.0, 0.0, 0.0, 0.0, 0.0, 0.0, 0.0, 0.0, 0.2867, 0.7416, 0.2242, 0.7416, 0.2242, 0.8879, 0.2867, 0.8879, 0.4207, 0.7416, 0.4832, 0.7416, 0.4832, 0.8879, 0.4207, 0.8879, 0.0, 0.0, 0.0, 0.0, 0.0, 0.0, 0.0, 0.0, 0.9207, 0.7416, 0.9832, 0.7416, 0.9832, 0.8879, 0.9207, 0.8879, 0.9832, 0.7416, 1.046, 0.7416, 1.046, 0.8879, 0.9832, 0.8879, 0.4117, 0.7416, 0.4742, 0.7416, 0.4742, 0.8879, 0.4117, 0.8879, 0.4832, 0.7416, 0.4207, 0.7416, 0.4207, 0.8879, 0.4832, 0.8879, 0.2242, 0.7416, 0.2867, 0.7416, 0.2867, 0.8879, 0.2242, 0.8879, 0.2242, 0.7416, 0.1617, 0.7416, 0.1617, 0.8879, 0.2242, 0.8879, 0.5457, 0.7416, 0.4832, 0.7416, 0.4832, 0.8879, 0.5457, 0.8879, 0.0, 0.0, 0.0, 0.0, 0.0, 0.0, 0.0, 0.0, 0.1082, 0.7416, 0.1707, 0.7416, 0.1707, 0.8879, 0.1082, 0.8879, 0.4742, 0.7416, 0.5367, 0.7416, 0.5367, 0.8879, 0.4742, 0.8879, 0.0, 0.0, 0.0, 0.0, 0.0, 0.0, 0.0, 0.0, 0.6707, 0.7416, 0.6082, 0.7416, 0.6082, 0.8879, 0.6707, 0.8879, 0.2242, 0.7416, 0.1617, 0.7416, 0.1617, 0.8879, 0.2242, 0.8879, 0.0, 0.0, 0.0, 0.0, 0.0, 0.0, 0.0, 0.0, 0.6707, 0.7416, 0.7332, 0.7416, 0.7332, 0.8879, 0.6707, 0.8879, 0.7332, 0.7416, 0.7957, 0.7416, 0.7957, 0.8879, 0.7332, 0.8879, 0.0, 0.0, 0.0, 0.0, 0.0, 0.0, 0.0, 0.0, 0.4832, 0.7416, 0.5457, 0.7416, 0.5457, 0.8879, 0.4832, 0.8879, 0.5992, 0.7416, 0.6617, 0.7416, 0.6617, 0.8879, 0.5992, 0.8879, 0.0, 0.0, 0.0, 0.0, 0.0, 0.0, 0.0, 0.0, 0.5992, 0.7416, 0.5367, 0.7416, 0.5367, 0.8879, 0.5992, 0.8879, 0.3492, 0.7416, 0.4117, 0.7416, 0.4117, 0.8879, 0.3492, 0.8879, 0.0, 0.0, 0.0, 0.0, 0.0, 0.0, 0.0, 0.0, 0.6707, 0.7416, 0.7332, 0.7416, 0.7332, 0.8879, 0.6707, 0.8879, 0.0, 0.0, 0.0, 0.0, 0.0, 0.0, 0.0, 0.0, 0.0, 0.0, 0.0, 0.0, 0.0, 0.0, 0.0, 0.0, 0.09921, 0.7416, 0.1617, 0.7416, 0.1617, 0.8879, 0.09921, 0.8879, 0.0, 0.0, 0.0, 0.0, 0.0, 0.0, 0.0, 0.0, 0.0, 0.0, 0.0, 0.0, 0.0, 0.0, 0.0, 0.0, 0.3582, 0.7416, 0.4207, 0.7416, 0.4207, 0.8879, 0.3582, 0.8879, 0.7867, 0.7416, 0.8492, 0.7416, 0.8492, 0.8879, 0.7867, 0.8879, 0.0, 0.0, 0.0, 0.0, 0.0, 0.0, 0.0, 0.0, 0.7957, 0.7416, 0.8582, 0.7416, 0.8582, 0.8879, 0.7957, 0.8879, 0.7332, 0.7416, 0.7957, 0.7416, 0.7957, 0.8879, 0.7332, 0.8879, 0.4117, 0.7416, 0.4742, 0.7416, 0.4742, 0.8879, 0.4117, 0.8879, 0.2867, 0.7416, 0.3492, 0.7416, 0.3492, 0.8879, 0.2867, 0.8879, 0.4207, 0.7416, 0.3582, 0.7416, 0.3582, 0.8879, 0.4207, 0.8879, 0.0, 0.0, 0.0, 0.0, 0.0, 0.0, 0.0, 0.0, 0.7242, 0.7416, 0.7867, 0.7416, 0.7867, 0.8879, 0.7242, 0.8879, 0.0, 0.0, 0.0, 0.0, 0.0, 0.0, 0.0, 0.0, 0.0, 0.0, 0.0, 0.0, 0.0, 0.0, 0.0, 0.0, 0.7332, 0.7416, 0.7957, 0.7416, 0.7957, 0.8879, 0.7332, 0.8879, 0.0, 0.0, 0.0, 0.0, 0.0, 0.0, 0.0, 0.0, 0.0, 0.0, 0.0, 0.0, 0.0, 0.0, 0.0, 0.0, 0.7242, 0.7416, 0.6617, 0.7416, 0.6617, 0.8879, 0.7242, 0.8879, 0.0, 0.0, 0.0, 0.0, 0.0, 0.0, 0.0, 0.0, 0.0, 0.0, 0.0, 0.0, 0.0, 0.0, 0.0, 0.0, 0.2332, 0.7416, 0.1707, 0.7416, 0.1707, 0.8879, 0.2332, 0.8879, 0.0, 0.0, 0.0, 0.0, 0.0, 0.0, 0.0, 0.0, 0.0, 0.0, 0.0, 0.0, 0.0, 0.0, 0.0, 0.0, 0.0, 0.0, 0.0, 0.0, 0.0, 0.0, 0.0, 0.0, 0.0, 0.0, 0.0, 0.0, 0.0, 0.0, 0.0, 0.0, 0.2957, 0.7416, 0.3582, 0.7416, 0.3582, 0.8879, 0.2957, 0.8879, 0.6617, 0.7416, 0.7242, 0.7416, 0.7242, 0.8879, 0.6617, 0.8879, 0.6082, 0.7416, 0.6707, 0.7416, 0.6707, 0.8879, 0.6082, 0.8879, 0.0, 0.0, 0.0, 0.0, 0.0, 0.0, 0.0, 0.0, 0.0, 0.0, 0.0, 0.0, 0.0, 0.0, 0.0, 0.0, 0.4742, 0.7416, 0.5367, 0.7416, 0.5367, 0.8879, 0.4742, 0.8879, 0.0, 0.0, 0.0, 0.0, 0.0, 0.0, 0.0, 0.0, 0.0, 0.0, 0.0, 0.0, 0.0, 0.0, 0.0, 0.0, 0.0, 0.0, 0.0, 0.0, 0.0, 0.0, 0.0, 0.0, 0.9117, 0.7416, 0.9742, 0.7416, 0.9742, 0.8879, 0.9117, 0.8879, 0.6617, 0.7416, 0.7242, 0.7416, 0.7242, 0.8879, 0.6617, 0.8879, 0.6082, 0.7416, 0.5457, 0.7416, 0.5457, 0.8879, 0.6082, 0.8879, 0.0, 0.0, 0.0, 0.0, 0.0, 0.0, 0.0, 0.0, 0.6617, 0.7416, 0.5992, 0.7416, 0.5992, 0.8879, 0.6617, 0.8879, 0.4207, 0.7416, 0.3582, 0.7416, 0.3582, 0.8879, 0.4207, 0.8879, 0.0, 0.0, 0.0, 0.0, 0.0, 0.0, 0.0, 0.0, 0.7957, 0.7416, 0.8582, 0.7416, 0.8582, 0.8879, 0.7957, 0.8879, 0.0, 0.0, 0.0, 0.0, 0.0, 0.0, 0.0, 0.0, 0.0, 0.0, 0.0, 0.0, 0.0, 0.0, 0.0, 0.0, 0.3582, 0.7416, 0.4207, 0.7416, 0.4207, 0.8879, 0.3582, 0.8879, 0.5992, 0.7416, 0.5367, 0.7416, 0.5367, 0.8879, 0.5992, 0.8879, 0.0, 0.0, 0.0, 0.0, 0.0, 0.0, 0.0, 0.0, 0.5457, 0.7416, 0.4832, 0.7416, 0.4832, 0.8879, 0.5457, 0.8879, 0.0, 0.0, 0.0, 0.0, 0.0, 0.0, 0.0, 0.0, 0.0, 0.0, 0.0, 0.0, 0.0, 0.0, 0.0, 0.0, 0.4207, 0.7416, 0.3582, 0.7416, 0.3582, 0.8879, 0.4207, 0.8879, 0.4207, 0.7416, 0.4832, 0.7416, 0.4832, 0.8879, 0.4207, 0.8879, 0.5367, 0.7416, 0.4742, 0.7416, 0.4742, 0.8879, 0.5367, 0.8879, 0.9832, 0.7416, 1.046, 0.7416, 1.046, 0.8879, 0.9832, 0.8879, 0.4832, 0.7416, 0.4207, 0.7416, 0.4207, 0.8879, 0.4832, 0.8879, 0.0, 0.0, 0.0, 0.0, 0.0, 0.0, 0.0, 0.0, 0.7957, 0.7416, 0.7332, 0.7416, 0.7332, 0.8879, 0.7957, 0.8879, 0.03671, 0.7416, -0.02579, 0.7416, -0.02579, 0.8879, 0.03671, 0.8879, 0.0, 0.0, 0.0, 0.0, 0.0, 0.0, 0.0, 0.0, 0.0, 0.0, 0.0, 0.0, 0.0, 0.0, 0.0, 0.0, 0.0, 0.0, 0.0, 0.0, 0.0, 0.0, 0.0, 0.0, 0.8582, 0.7416, 0.9207, 0.7416, 0.9207, 0.8879, 0.8582, 0.8879, 0.0, 0.0, 0.0, 0.0, 0.0, 0.0, 0.0, 0.0, 0.9742, 0.7416, 0.9117, 0.7416, 0.9117, 0.8879, 0.9742, 0.8879, 0.2957, 0.7416, 0.3582, 0.7416, 0.3582, 0.8879, 0.2957, 0.8879, 0.5367, 0.7416, 0.4742, 0.7416, 0.4742, 0.8879, 0.5367, 0.8879, 0.0, 0.0, 0.0, 0.0, 0.0, 0.0, 0.0, 0.0, 0.0, 0.0, 0.0, 0.0, 0.0, 0.0, 0.0, 0.0, 0.0, 0.0, 0.0, 0.0, 0.0, 0.0, 0.0, 0.0, 0.0, 0.0, 0.0, 0.0, 0.0, 0.0, 0.0, 0.0, 0.7242, 0.7416, 0.6617, 0.7416, 0.6617, 0.8879, 0.7242, 0.8879, 0.4742, 0.7416, 0.4117, 0.7416, 0.4117, 0.8879, 0.4742, 0.8879, 0.0, 0.0, 0.0, 0.0, 0.0, 0.0, 0.0, 0.0, 0.0, 0.0, 0.0, 0.0, 0.0, 0.0, 0.0, 0.0, 0.6707, 0.7416, 0.6082, 0.7416, 0.6082, 0.8879, 0.6707, 0.8879, 0.0, 0.0, 0.0, 0.0, 0.0, 0.0, 0.0, 0.0, 0.0, 0.0, 0.0, 0.0, 0.0, 0.0, 0.0, 0.0, 0.0, 0.0, 0.0, 0.0, 0.0, 0.0, 0.0, 0.0, 0.0, 0.0, 0.0, 0.0, 0.0, 0.0, 0.0, 0.0, 0.04567, 0.7416, 0.1082, 0.7416, 0.1082, 0.8879, 0.04567, 0.8879, 0.0, 0.0, 0.0, 0.0, 0.0, 0.0, 0.0, 0.0, 0.0, 0.0, 0.0, 0.0, 0.0, 0.0, 0.0, 0.0, 0.0, 0.0, 0.0, 0.0, 0.0, 0.0, 0.0, 0.0, 0.0, 0.0, 0.0, 0.0, 0.0, 0.0, 0.0, 0.0, 0.0, 0.0, 0.0, 0.0, 0.0, 0.0, 0.0, 0.0, 0.0, 0.0, 0.0, 0.0, 0.0, 0.0, 0.0, 0.0, 0.0, 0.0, 0.0, 0.0, 0.0, 0.0, 0.0, 0.0, 0.0, 0.0, 0.0, 0.0, 0.0, 0.0, 0.0, 0.0, 0.0, 0.0, 0.0, 0.0, 0.0, 0.0, 0.0, 0.0, 0.0, 0.0, 0.0, 0.0, 0.0, 0.0, 0.0, 0.0, 0.0, 0.0, 0.0, 0.0, 0.0, 0.0, 0.0, 0.0, 0.0, 0.0, 0.0, 0.0, 0.0, 0.0, 0.0, 0.0, 0.0, 0.0, 0.0, 0.0, 0.0, 0.0, 0.0, 0.0, 0.0, 0.0, 0.0, 0.0, 0.0, 0.0, 0.0, 0.0, 0.0, 0.0, 0.0, 0.0, 0.0, 0.0, 0.0, 0.0, 0.0, 0.0, 0.0, 0.0, 0.0, 0.0, 0.0, 0.0, 0.0, 0.0, 0.0, 0.0, 0.0, 0.0, 0.0, 0.0, 0.0, 0.0, 0.0, 0.0, 0.0, 0.0, 0.0, 0.0, 0.0, 0.0, 0.0, 0.0, 0.0, 0.0, 0.0, 0.0, 0.0, 0.0, 0.0, 0.0, 0.0, 0.0, 0.0, 0.0, 0.0, 0.0, 0.0, 0.0, 0.0, 0.0, 0.0, 0.0, 0.0, 0.0, 0.0, 0.0, 0.0, 0.0, 0.0, 0.0, 0.0, 0.0, 0.0, 0.0, 0.0, 0.0, 0.0, 0.0, 0.0, 0.0, 0.0, 0.0, 0.0, 0.0, 0.0, 0.0, 0.0, 0.0, 0.0, 0.0, 0.0, 0.0, 0.0, 0.0, 0.0, 0.0, 0.0, 0.0, 0.0, 0.0, 0.0, 0.0, 0.0, 0.0, 0.0, 0.0, 0.0, 0.0, 0.0, 0.0, 0.0, 0.0, 0.0, 0.0, 0.0, 0.0, 0.0, 0.0, 0.0, 0.0, 0.0, 0.0, 0.0, 0.0, 0.0, 0.0, 0.0, 0.0, 0.0, 0.0, 0.0, 0.0, 0.0, 0.0, 0.0, 0.0, 0.0, 0.0, 0.0, 0.0, 0.0, 0.0, 0.0, 0.0, 0.0, 0.0, 0.0, 0.0, 0.0, 0.0, 0.0, 0.0, 0.0, 0.0, 0.0, 0.0, 0.0, 0.0, 0.0, 0.0, 0.0, 0.0, 0.0, 0.0, 0.0, 0.0, 0.0, 0.0, 0.0, 0.0, 0.0, 0.0, 0.0, 0.0, 0.0, 0.0, 0.0, 0.0, 0.0, 0.0, 0.0, 0.0, 0.0, 0.0, 0.0, 0.0, 0.0, 0.0, 0.0, 0.0, 0.0, 0.0, 0.0, 0.0, 0.0, 0.0, 0.0, 0.0, 0.0, 0.0, 0.0, 0.0, 0.0, 0.0, 0.0, 0.0, 0.0, 0.0, 0.0, 0.0, 0.0, 0.0, 0.0, 0.0, 0.0, 0.0, 0.0, 0.0, 0.0, 0.0, 0.0, 0.0, 0.0, 0.0, 0.0, 0.0, 0.0, 0.0, 0.0, 0.0, 0.0, 0.0, 0.0, 0.0, 0.0, 0.0, 0.0, 0.0, 0.0, 0.0, 0.0, 0.0, 0.0, 0.0, 0.0, 0.0, 0.0, 0.0, 0.0, 0.0, 0.0, 0.0, 0.0, 0.0, 0.0, 0.0, 0.0, 0.0, 0.0, 0.0, 0.0, 0.0, 0.0, 0.0, 0.0, 0.0, 0.0, 0.0, 0.0, 0.0, 0.0, 0.0, 0.0, 0.0, 0.0, 0.0, 0.0, 0.0, 0.0, 0.0, 0.0, 0.0, 0.0, 0.0, 0.0, 0.0, 0.0, 0.0, 0.0, 0.0, 0.0, 0.0, 0.0, 0.0, 0.0, 0.0, 0.0, 0.0, 0.0, 0.0, 0.0, 0.0, 0.0, 0.0, 0.0, 0.0, 0.0, 0.0, 0.0, 0.0, 0.0, 0.0, 0.0, 0.0, 0.0, 0.0, 0.0, 0.0, 0.0, 0.0, 0.0, 0.0, 0.0, 0.0, 0.0, 0.0, 0.0, 0.0, 0.0, 0.0, 0.0, 0.0, 0.0, 0.0, 0.0, 0.0, 0.0, 0.0, 0.0, 0.0, 0.0, 0.0, 0.0, 0.0, 0.0, 0.0, 0.0, 0.0, 0.0, 0.0, 0.0, 0.0, 0.0, 0.0, 0.0, 0.0, 0.0, 0.0, 0.0, 0.0, 0.0, 0.0, 0.0, 0.0, 0.0, 0.0, 0.0, 0.0, 0.0, 0.0, 0.0, 0.0, 0.0, 0.0, 0.0, 0.0, 0.0, 0.0, 0.0, 0.0, 0.0, 0.0, 0.0, 0.0, 0.0, 0.0, 0.0, 0.0, 0.0, 0.0, 0.0, 0.0, 0.0, 0.0, 0.0, 0.0, 0.0, 0.0, 0.0, 0.0, 0.0, 0.0, 0.0, 0.0, 0.0, 0.0, 0.0, 0.0, 0.0, 0.0, 0.0, 0.0, 0.0, 0.0, 0.0, 0.0, 0.0, 0.0, 0.0, 0.0, 0.0, 0.0, 0.0, 0.0, 0.0, 0.0, 0.0, 0.0, 0.0, 0.0, 0.0, 0.0, 0.0, 0.0, 0.0, 0.0, 0.0, 0.0, 0.0, 0.0, 0.0, 0.0, 0.0, 0.0, 0.0, 0.0, 0.0, 0.0, 0.0, 0.0, 0.0, 0.0, 0.0, 0.0, 0.0, 0.0, 0.0, 0.0, 0.0, 0.0, 0.0, 0.0, 0.0, 0.0, 0.0, 0.0, 0.0, 0.0, 0.0, 0.0, 0.0, 0.0, 0.0, 0.0, 0.0, 0.0, 0.0, 0.0, 0.0, 0.0, 0.0, 0.0, 0.0, 0.0, 0.0, 0.0, 0.0, 0.0, 0.0, 0.0, 0.0, 0.0, 0.0, 0.0, 0.0, 0.0, 0.0, 0.0, 0.0, 0.0, 0.0, 0.0, 0.0, 0.0, 0.0, 0.0, 0.0, 0.0, 0.0, 0.0, 0.0, 0.0, 0.0, 0.0, 0.0, 0.0, 0.0, 0.0, 0.0, 0.0, 0.0, 0.0, 0.0, 0.0, 0.0, 0.0, 0.0, 0.0, 0.0, 0.0, 0.0, 0.0, 0.0, 0.0, 0.0, 0.0, 0.0, 0.0, 0.0, 0.0, 0.0, 0.0, 0.0, 0.0, 0.0, 0.0, 0.0, 0.0, 0.0, 0.0, 0.0, 0.0, 0.0, 0.0, 0.0, 0.0, 0.0, 0.0, 0.0, 0.0, 0.0, 0.0, 0.0, 0.0, 0.0, 0.0, 0.0, 0.0, 0.0, 0.0, 0.0, 0.0, 0.0, 0.0, 0.0, 0.0, 0.0, 0.0, 0.0, 0.0, 0.0, 0.0, 0.0, 0.0, 0.0, 0.0, 0.0, 0.0, 0.0, 0.0, 0.0, 0.0, 0.0, 0.0, 0.0, 0.0, 0.0, 0.0, 0.0, 0.0, 0.0, 0.0, 0.0, 0.0, 0.0, 0.0, 0.0, 0.0, 0.0, 0.0, 0.0, 0.0, 0.0, 0.0, 0.0, 0.0, 0.0, 0.0, 0.0, 0.0, 0.0, 0.0, 0.0, 0.0, 0.0, 0.0, 0.0, 0.0, 0.0, 0.0, 0.0, 0.0, 0.0, 0.0, 0.0, 0.0, 0.0, 0.0, 0.0, 0.0, 0.0, 0.0, 0.0, 0.0, 0.0, 0.0, 0.0, 0.0, 0.0, 0.0, 0.0, 0.0, 0.0, 0.0, 0.0, 0.0, 0.0, 0.0, 0.0, 0.0, 0.0, 0.0, 0.0, 0.0, 0.0, 0.0, 0.0, 0.0, 0.0, 0.0, 0.0, 0.0, 0.0, 0.0, 0.0, 0.0, 0.0, 0.0, 0.0, 0.0, 0.0, 0.0, 0.0, 0.0, 0.0, 0.0, 0.0, 0.0, 0.0, 0.0, 0.0, 0.0, 0.0, 0.0, 0.0, 0.0, 0.0, 0.0, 0.0, 0.0, 0.0, 0.0, 0.0, 0.0, 0.0, 0.0, 0.0, 0.0, 0.0, 0.0, 0.0, 0.0, 0.0, 0.0, 0.0, 0.0, 0.0, 0.0, 0.0, 0.0, 0.0, 0.0, 0.0, 0.0, 0.0, 0.0, 0.0, 0.0, 0.0, 0.0, 0.0, 0.0, 0.0, 0.0, 0.0, 0.0, 0.0, 0.0, 0.0, 0.0, 0.0, 0.0, 0.0, 0.0, 0.0, 0.0, 0.0, 0.0, 0.0, 0.0, 0.0, 0.0, 0.0, 0.0, 0.0, 0.0, 0.0, 0.0, 0.0, 0.0, 0.0, 0.0, 0.0, 0.0, 0.0, 0.0, 0.0, 0.0, 0.0, 0.0, 0.0, 0.0, 0.0, 0.0, 0.0, 0.0, 0.0, 0.0, 0.0, 0.0, 0.0, 0.0, 0.0, 0.0, 0.0, 0.0, 0.0, 0.0, 0.0, 0.0, 0.0, 0.0, 0.0, 0.0, 0.0, 0.0, 0.0, 0.0, 0.0, 0.0, 0.0, 0.0, 0.0, 0.0, 0.0, 0.0, 0.0, 0.0, 0.0, 0.0, 0.0, 0.0, 0.0, 0.0, 0.0, 0.0, 0.0, 0.0, 0.0, 0.0, 0.0, 0.0, 0.0, 0.0, 0.0, 0.0, 0.0, 0.0, 0.0, 0.0, 0.0, 0.0, 0.0, 0.0, 0.0, 0.0, 0.0, 0.0, 0.0, 0.0, 0.0, 0.0, 0.0, 0.0, 0.0, 0.0, 0.0, 0.0, 0.0, 0.0, 0.0, 0.0, 0.0, 0.0, 0.0, 0.0, 0.0, 0.0, 0.0, 0.0, 0.0, 0.0, 0.0, 0.0, 0.0, 0.0, 0.0, 0.0, 0.0, 0.0, 0.0, 0.0, 0.0, 0.0, 0.0, 0.0, 0.0, 0.0, 0.0, 0.0, 0.0, 0.0, 0.0, 0.0, 0.0, 0.0, 0.0, 0.0, 0.0, 0.0, 0.0, 0.0, 0.0, 0.0, 0.0, 0.0, 0.0, 0.0, 0.0, 0.0, 0.0, 0.0, 0.0, 0.0, 0.0, 0.0, 0.0, 0.0, 0.0, 0.0, 0.0, 0.0, 0.0, 0.0, 0.0, 0.0, 0.0, 0.0, 0.0, 0.0, 0.0, 0.0, 0.0, 0.0, 0.0, 0.0, 0.0, 0.0, 0.0, 0.0, 0.0, 0.0, 0.0, 0.0, 0.0, 0.0, 0.0, 0.0, 0.0, 0.0, 0.0, 0.0, 0.0, 0.0, 0.0, 0.0, 0.0, 0.0, 0.0, 0.0, 0.0, 0.0, 0.0, 0.0, 0.0, 0.0, 0.0, 0.0, 0.0, 0.0, 0.0, 0.0, 0.0, 0.0, 0.0, 0.0, 0.0, 0.0, 0.0, 0.0, 0.0, 0.0, 0.0, 0.0, 0.5992, 0.7416, 0.6617, 0.7416, 0.6617, 0.8879, 0.5992, 0.8879, 0.2242, 0.7416, 0.2867, 0.7416, 0.2867, 0.8879, 0.2242, 0.8879, 0.2242, 0.7416, 0.1617, 0.7416, 0.1617, 0.8879, 0.2242, 0.8879, 0.3582, 0.7416, 0.4207, 0.7416, 0.4207, 0.8879, 0.3582, 0.8879, 0.4207, 0.7416, 0.4832, 0.7416, 0.4832, 0.8879, 0.4207, 0.8879, 0.04567, 0.7416, -0.01683, 0.7416, -0.01683, 0.8879, 0.04567, 0.8879, 0.9207, 0.7416, 0.9832, 0.7416, 0.9832, 0.8879, 0.9207, 0.8879, 0.5992, 0.7416, 0.5367, 0.7416, 0.5367, 0.8879, 0.5992, 0.8879, 0.7332, 0.7416, 0.7957, 0.7416, 0.7957, 0.8879, 0.7332, 0.8879, 0.4832, 0.7416, 0.4207, 0.7416, 0.4207, 0.8879, 0.4832, 0.8879, 0.6082, 0.7416, 0.5457, 0.7416, 0.5457, 0.8879, 0.6082, 0.8879, 0.6617, 0.7416, 0.7242, 0.7416, 0.7242, 0.8879, 0.6617, 0.8879, 0.2867, 0.7416, 0.3492, 0.7416, 0.3492, 0.8879, 0.2867, 0.8879, 0.3582, 0.7416, 0.4207, 0.7416, 0.4207, 0.8879, 0.3582, 0.8879, 0.4117, 0.7416, 0.3492, 0.7416, 0.3492, 0.8879, 0.4117, 0.8879, 0.2957, 0.7416, 0.3582, 0.7416, 0.3582, 0.8879, 0.2957, 0.8879, 0.4117, 0.7416, 0.3492, 0.7416, 0.3492, 0.8879, 0.4117, 0.8879, 0.7332, 0.7416, 0.6707, 0.7416, 0.6707, 0.8879, 0.7332, 0.8879, 0.5457, 0.7416, 0.4832, 0.7416, 0.4832, 0.8879, 0.5457, 0.8879, 0.7867, 0.7416, 0.7242, 0.7416, 0.7242, 0.8879, 0.7867, 0.8879, 0.4832, 0.7416, 0.4207, 0.7416, 0.4207, 0.8879, 0.4832, 0.8879, 0.8582, 0.7416, 0.9207, 0.7416, 0.9207, 0.8879, 0.8582, 0.8879, 0.5367, 0.7416, 0.5992, 0.7416, 0.5992, 0.8879, 0.5367, 0.8879, 0.4742, 0.7416, 0.5367, 0.7416, 0.5367, 0.8879, 0.4742, 0.8879, 0.6707, 0.7416, 0.6082, 0.7416, 0.6082, 0.8879, 0.6707, 0.8879, 0.5367, 0.7416, 0.5992, 0.7416, 0.5992, 0.8879, 0.5367, 0.8879, 0.5992, 0.7416, 0.6617, 0.7416, 0.6617, 0.8879, 0.5992, 0.8879, 0.6082, 0.7416, 0.6707, 0.7416, 0.6707, 0.8879, 0.6082, 0.8879, 0.7957, 0.7416, 0.8582, 0.7416, 0.8582, 0.8879, 0.7957, 0.8879, 0.4117, 0.7416, 0.3492, 0.7416, 0.3492, 0.8879, 0.4117, 0.8879, 0.3492, 0.7416, 0.4117, 0.7416, 0.4117, 0.8879, 0.3492, 0.8879, 0.4832, 0.7416, 0.5457, 0.7416, 0.5457, 0.8879, 0.4832, 0.8879, 0.2242, 0.7416, 0.2867, 0.7416, 0.2867, 0.8879, 0.2242, 0.8879, 0.3582, 0.7416, 0.2957, 0.7416, 0.2957, 0.8879, 0.3582, 0.8879, 0.2242, 0.7416, 0.2867, 0.7416, 0.2867, 0.8879, 0.2242, 0.8879, 0.2242, 0.7416, 0.1617, 0.7416, 0.1617, 0.8879, 0.2242, 0.8879, 0.7242, 0.7416, 0.7867, 0.7416, 0.7867, 0.8879, 0.7242, 0.8879, 0.8582, 0.7416, 0.9207, 0.7416, 0.9207, 0.8879, 0.8582, 0.8879, 0.6082, 0.7416, 0.6707, 0.7416, 0.6707, 0.8879, 0.6082, 0.8879, 0.1617, 0.7416, 0.2242, 0.7416, 0.2242, 0.8879, 0.1617, 0.8879, 0.5457, 0.7416, 0.6082, 0.7416, 0.6082, 0.8879, 0.5457, 0.8879, 0.4742, 0.7416, 0.4117, 0.7416, 0.4117, 0.8879, 0.4742, 0.8879, 0.7332, 0.7416, 0.7957, 0.7416, 0.7957, 0.8879, 0.7332, 0.8879, 0.6707, 0.7416, 0.7332, 0.7416, 0.7332, 0.8879, 0.6707, 0.8879, 0.4207, 0.7416, 0.4832, 0.7416, 0.4832, 0.8879, 0.4207, 0.8879, 0.2242, 0.7416, 0.2867, 0.7416, 0.2867, 0.8879, 0.2242, 0.8879, 0.6082, 0.7416, 0.5457, 0.7416, 0.5457, 0.8879, 0.6082, 0.8879, 0.2867, 0.7416, 0.3492, 0.7416, 0.3492, 0.8879, 0.2867, 0.8879, 0.6617, 0.7416, 0.7242, 0.7416, 0.7242, 0.8879, 0.6617, 0.8879, 0.2867, 0.7416, 0.3492, 0.7416, 0.3492, 0.8879, 0.2867, 0.8879, 0.9832, 0.7416, 1.046, 0.7416, 1.046, 0.8879, 0.9832, 0.8879, 0.4832, 0.7416, 0.4207, 0.7416, 0.4207, 0.8879, 0.4832, 0.8879, 0.1617, 0.7416, 0.09921, 0.7416, 0.09921, 0.8879, 0.1617, 0.8879, 0.04567, 0.7416, 0.1082, 0.7416, 0.1082, 0.8879, 0.04567, 0.8879, 0.5457, 0.7416, 0.6082, 0.7416, 0.6082, 0.8879, 0.5457, 0.8879, 0.2867, 0.7416, 0.3492, 0.7416, 0.3492, 0.8879, 0.2867, 0.8879, 0.3492, 0.7416, 0.2867, 0.7416, 0.2867, 0.8879, 0.3492, 0.8879, 0.5457, 0.7416, 0.4832, 0.7416, 0.4832, 0.8879, 0.5457, 0.8879, 0.2867, 0.7416, 0.3492, 0.7416, 0.3492, 0.8879, 0.2867, 0.8879, 0.9832, 0.7416, 1.046, 0.7416, 1.046, 0.8879, 0.9832, 0.8879, 0.3582, 0.7416, 0.2957, 0.7416, 0.2957, 0.8879, 0.3582, 0.8879, 0.1707, 0.7416, 0.1082, 0.7416, 0.1082, 0.8879, 0.1707, 0.8879, 0.9207, 0.7416, 0.9832, 0.7416, 0.9832, 0.8879, 0.9207, 0.8879, 0.9832, 0.7416, 0.9207, 0.7416, 0.9207, 0.8879, 0.9832, 0.8879, 0.9742, 0.7416, 0.9117, 0.7416, 0.9117, 0.8879, 0.9742, 0.8879, 0.3582, 0.7416, 0.2957, 0.7416, 0.2957, 0.8879, 0.3582, 0.8879, 0.2867, 0.7416, 0.2242, 0.7416, 0.2242, 0.8879, 0.2867, 0.8879, 0.3492, 0.7416, 0.4117, 0.7416, 0.4117, 0.8879, 0.3492, 0.8879, 0.1707, 0.7416, 0.1082, 0.7416, 0.1082, 0.8879, 0.1707, 0.8879, 0.03671, 0.7416, -0.02579, 0.7416, -0.02579, 0.8879, 0.03671, 0.8879, 0.1082, 0.7416, 0.04567, 0.7416, 0.04567, 0.8879, 0.1082, 0.8879, 0.3492, 0.7416, 0.2867, 0.7416, 0.2867, 0.8879, 0.3492, 0.8879, 0.03671, 0.7416, 0.09921, 0.7416, 0.09921, 0.8879, 0.03671, 0.8879, 0.7957, 0.7416, 0.7332, 0.7416, 0.7332, 0.8879, 0.7957, 0.8879, 0.2332, 0.7416, 0.2957, 0.7416, 0.2957, 0.8879, 0.2332, 0.8879, 0.3492, 0.7416, 0.4117, 0.7416, 0.4117, 0.8879, 0.3492, 0.8879, 0.04567, 0.7416, 0.1082, 0.7416, 0.1082, 0.8879, 0.04567, 0.8879, 0.4117, 0.7416, 0.3492, 0.7416, 0.3492, 0.8879, 0.4117, 0.8879, 0.9207, 0.7416, 0.8582, 0.7416, 0.8582, 0.8879, 0.9207, 0.8879, 0.6082, 0.7416, 0.6707, 0.7416, 0.6707, 0.8879, 0.6082, 0.8879, 0.8492, 0.7416, 0.9117, 0.7416, 0.9117, 0.8879, 0.8492, 0.8879, 0.09921, 0.7416, 0.1617, 0.7416, 0.1617, 0.8879, 0.09921, 0.8879, 0.8582, 0.7416, 0.7957, 0.7416, 0.7957, 0.8879, 0.8582, 0.8879, 0.3582, 0.7416, 0.4207, 0.7416, 0.4207, 0.8879, 0.3582, 0.8879, 0.2242, 0.7416, 0.2867, 0.7416, 0.2867, 0.8879, 0.2242, 0.8879, 0.4207, 0.7416, 0.3582, 0.7416, 0.3582, 0.8879, 0.4207, 0.8879, 0.4742, 0.7416, 0.5367, 0.7416, 0.5367, 0.8879, 0.4742, 0.8879, 0.4742, 0.7416, 0.4117, 0.7416, 0.4117, 0.8879, 0.4742, 0.8879, 0.7957, 0.7416, 0.7332, 0.7416, 0.7332, 0.8879, 0.7957, 0.8879, 0.8582, 0.7416, 0.7957, 0.7416, 0.7957, 0.8879, 0.8582, 0.8879, 0.8582, 0.7416, 0.9207, 0.7416, 0.9207, 0.8879, 0.8582, 0.8879, 0.5457, 0.7416, 0.6082, 0.7416, 0.6082, 0.8879, 0.5457, 0.8879, 0.1707, 0.7416, 0.2332, 0.7416, 0.2332, 0.8879, 0.1707, 0.8879, 0.09921, 0.7416, 0.1617, 0.7416, 0.1617, 0.8879, 0.09921, 0.8879, 0.1617, 0.7416, 0.2242, 0.7416, 0.2242, 0.8879, 0.1617, 0.8879, 0.1617, 0.7416, 0.2242, 0.7416, 0.2242, 0.8879, 0.1617, 0.8879, 0.9832, 0.7416, 1.046, 0.7416, 1.046, 0.8879, 0.9832, 0.8879, 0.6617, 0.7416, 0.5992, 0.7416, 0.5992, 0.8879, 0.6617, 0.8879, 0.5457, 0.7416, 0.6082, 0.7416, 0.6082, 0.8879, 0.5457, 0.8879, 0.3582, 0.7416, 0.2957, 0.7416, 0.2957, 0.8879, 0.3582, 0.8879, 0.5367, 0.7416, 0.5992, 0.7416, 0.5992, 0.8879, 0.5367, 0.8879, 0.2957, 0.7416, 0.2332, 0.7416, 0.2332, 0.8879, 0.2957, 0.8879, 0.04567, 0.7416, -0.01683, 0.7416, -0.01683, 0.8879, 0.04567, 0.8879, 0.8492, 0.7416, 0.7867, 0.7416, 0.7867, 0.8879, 0.8492, 0.8879, 0.1617, 0.7416, 0.2242, 0.7416, 0.2242, 0.8879, 0.1617, 0.8879, 0.4832, 0.7416, 0.5457, 0.7416, 0.5457, 0.8879, 0.4832, 0.8879, 0.8582, 0.7416, 0.7957, 0.7416, 0.7957, 0.8879, 0.8582, 0.8879, 0.9207, 0.7416, 0.9832, 0.7416, 0.9832, 0.8879, 0.9207, 0.8879, 0.4742, 0.7416, 0.4117, 0.7416, 0.4117, 0.8879, 0.4742, 0.8879, 0.2242, 0.7416, 0.1617, 0.7416, 0.1617, 0.8879, 0.2242, 0.8879, 0.09921, 0.7416, 0.03671, 0.7416, 0.03671, 0.8879, 0.09921, 0.8879, 0.6082, 0.7416, 0.5457, 0.7416, 0.5457, 0.8879, 0.6082, 0.8879, 0.3492, 0.7416, 0.4117, 0.7416, 0.4117, 0.8879, 0.3492, 0.8879, 0.7957, 0.7416, 0.7332, 0.7416, 0.7332, 0.8879, 0.7957, 0.8879, 0.5367, 0.7416, 0.4742, 0.7416, 0.4742, 0.8879, 0.5367, 0.8879, 0.3492, 0.7416, 0.2867, 0.7416, 0.2867, 0.8879, 0.3492, 0.8879, 0.4117, 0.7416, 0.3492, 0.7416, 0.3492, 0.8879, 0.4117, 0.8879, 0.4832, 0.7416, 0.4207, 0.7416, 0.4207, 0.8879, 0.4832, 0.8879, 0.7867, 0.7416, 0.7242, 0.7416, 0.7242, 0.8879, 0.7867, 0.8879, 0.4832, 0.7416, 0.5457, 0.7416, 0.5457, 0.8879, 0.4832, 0.8879, 0.7957, 0.7416, 0.8582, 0.7416, 0.8582, 0.8879, 0.7957, 0.8879, 0.2242, 0.7416, 0.1617, 0.7416, 0.1617, 0.8879, 0.2242, 0.8879, 0.09921, 0.7416, 0.1617, 0.7416, 0.1617, 0.8879, 0.09921, 0.8879, 0.1617, 0.7416, 0.09921, 0.7416, 0.09921, 0.8879, 0.1617, 0.8879, 0.5367, 0.7416, 0.4742, 0.7416, 0.4742, 0.8879, 0.5367, 0.8879, 0.2242, 0.7416, 0.2867, 0.7416, 0.2867, 0.8879, 0.2242, 0.8879, 0.04567, 0.7416, -0.01683, 0.7416, -0.01683, 0.8879, 0.04567, 0.8879, 0.1082, 0.7416, 0.04567, 0.7416, 0.04567, 0.8879, 0.1082, 0.8879, 0.7957, 0.7416, 0.7332, 0.7416, 0.7332, 0.8879, 0.7957, 0.8879, 0.2867, 0.7416, 0.2242, 0.7416, 0.2242, 0.8879, 0.2867, 0.8879, 0.3492, 0.7416, 0.2867, 0.7416, 0.2867, 0.8879, 0.3492, 0.8879, 0.1617, 0.7416, 0.2242, 0.7416, 0.2242, 0.8879, 0.1617, 0.8879, 0.9117, 0.7416, 0.8492, 0.7416, 0.8492, 0.8879, 0.9117, 0.8879, 0.2867, 0.7416, 0.3492, 0.7416, 0.3492, 0.8879, 0.2867, 0.8879, 0.9832, 0.7416, 0.9207, 0.7416, 0.9207, 0.8879, 0.9832, 0.8879, 0.7332, 0.7416, 0.6707, 0.7416, 0.6707, 0.8879, 0.7332, 0.8879, 0.4742, 0.7416, 0.5367, 0.7416, 0.5367, 0.8879, 0.4742, 0.8879, 0.1617, 0.7416, 0.2242, 0.7416, 0.2242, 0.8879, 0.1617, 0.8879, 0.8582, 0.7416, 0.7957, 0.7416, 0.7957, 0.8879, 0.8582, 0.8879])
me_plane.materials.append(mat_walls)
me_plane.materials.append(mat_floor)
me_plane.materials.append(None)
me_plane.use_remesh_preserve_volume = False
me_plane.use_remesh_preserve_attributes = False
me_plane.use_mirror_vertex_groups = False
me_plane.update()

# ---- objects
ob_plane = bpy.data.objects.new('Plane', me_plane)
ob_lamp = bpy.data.objects.new('Lamp', light_lamp)
ob_camera = bpy.data.objects.new('Camera', cam_camera)

# ---- transforms, parenting, visibility, modifiers, constraints
ob_plane.location = (-0.3016, 0.3413, -1.517)
ob_plane.scale = (8.934, 8.934, 8.934)
ob_plane.lineart.crease_threshold = 0.0
ob_lamp.location = (4.076, 1.005, 5.904)
ob_lamp.rotation_euler = (0.6503, 0.05522, 1.866)
ob_lamp.lock_rotations_4d = False
ob_lamp.empty_display_type = 'ARROWS'
ob_lamp.color = (0.0, 0.0, 0.0, 0.0)
ob_lamp.lineart.crease_threshold = 0.0
ob_camera.location = (7.481, -6.508, 5.344)
ob_camera.rotation_euler = (1.109, 0.01082, 0.8149)
ob_camera.lock_rotations_4d = False
ob_camera.empty_display_type = 'ARROWS'
ob_camera.color = (0.0, 0.0, 0.0, 0.0)
ob_camera.display_type = 'WIRE'
ob_camera.lineart.crease_threshold = 0.0

# ---- collection membership
col_collection_1.objects.link(ob_plane)
col_collection_1.objects.link(ob_lamp)
col_collection_1.objects.link(ob_camera)

# ---- scene / render settings (as saved in the file)
scene.camera = ob_camera
scene.frame_start = 1; scene.frame_end = 250; scene.frame_set(1)
scene.render.engine = 'BLENDER_EEVEE_NEXT'
scene.render.resolution_percentage = 50
scene.render.dither_intensity = 0.0
scene.cycles.use_denoising = False
scene.cycles.samples = 10
scene.cycles.sampling_pattern = 'TABULATED_SOBOL'
scene.cycles.light_sampling_threshold = 0.0
scene.cycles.use_adaptive_sampling = False
scene.cycles.use_light_tree = False
scene.cycles.blur_glossy = 0.0
scene.cycles.pixel_filter_type = 'GAUSSIAN'
scene.cycles.sample_clamp_indirect = 0.0
scene.view_settings.view_transform = 'Standard'
bpy.context.view_layer.update()

